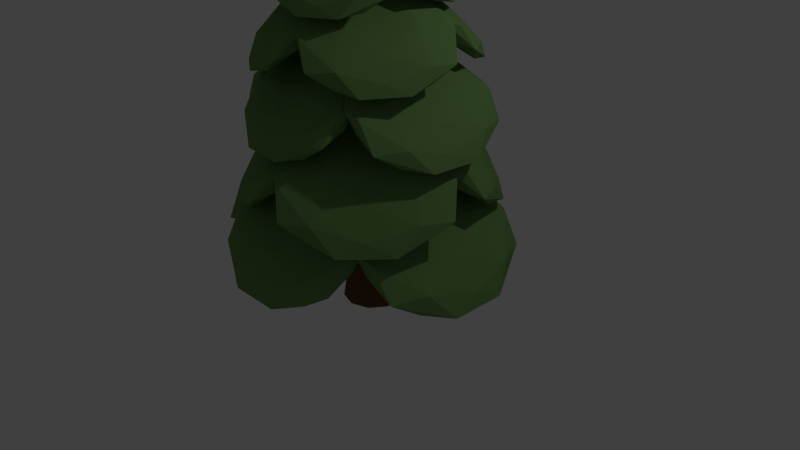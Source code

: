# Source: Tree1.blend  (saved by Blender 2.74.0; exported with 4.5.12 LTS)
import bpy
from mathutils import Matrix  # noqa: F401  (used for matrix-valued properties, if any)

bpy.ops.wm.read_factory_settings(use_empty=True)
scene = bpy.context.scene
scene.name = 'Scene'

# ---- collections
col_collection_1 = bpy.data.collections.new('Collection 1'); scene.collection.children.link(col_collection_1)

# ---- materials (node trees are filled in below, after node groups)
mat_material_001 = bpy.data.materials.new('Material.001')
mat_material_001.alpha_threshold = 0.0
mat_material_001.use_transparent_shadow = False
mat_material_001.diffuse_color = (0.1473, 0.08001, 0.03034, 1.0)
mat_material_001.roughness = 0.5
mat_material_001.specular_intensity = 0.0
mat_material_001.line_color = (0.0, 0.0, 0.0, 1.0)
mat_material_002 = bpy.data.materials.new('Material.002')
mat_material_002.alpha_threshold = 0.0
mat_material_002.use_transparent_shadow = False
mat_material_002.diffuse_color = (0.1551, 0.2883, 0.09293, 1.0)
mat_material_002.roughness = 0.5
mat_material_002.specular_intensity = 0.0
mat_material_002.line_color = (0.0, 0.0, 0.0, 1.0)

# ---- material node trees

# ---- world
world_world = bpy.data.worlds.new('World'); scene.world = world_world
world_world.color = (0.05088, 0.05088, 0.05088)
world_world.use_sun_shadow = False
world_world.sun_shadow_jitter_overblur = 0.0
world_world.cycles.sampling_method = 'MANUAL'
world_world.cycles.sample_map_resolution = 256

# ---- cameras
cam_camera = bpy.data.cameras.new('Camera')
cam_camera.clip_end = 100.0
cam_camera.lens = 35.0
cam_camera.sensor_width = 32.0
cam_camera.sensor_height = 18.0
cam_camera.ortho_scale = 7.314
cam_camera.dof.focus_distance = 0.0
cam_camera.dof.aperture_fstop = 128.0

# ---- lights
light_lamp = bpy.data.lights.new('Lamp', 'POINT')
light_lamp.transmission_factor = 0.0
light_lamp.cutoff_distance = 30.0
light_lamp.energy = 100.0
light_lamp.shadow_buffer_clip_start = 1.001
light_lamp.shadow_soft_size = 0.1
light_lamp.shadow_maximum_resolution = 0.006
light_lamp.use_absolute_resolution = True
light_lamp.cycles.use_multiple_importance_sampling = False

# ---- meshes
me_cylinder = bpy.data.meshes.new('Cylinder')
me_cylinder.from_pydata([(8.644e-09, 0.7099, -1.0), (2.524e-08, 0.3851, 1.0), (0.4173, 0.5744, -1.0), (0.2264, 0.3116, 1.0), (0.6752, 0.2194, -1.0), (0.3663, 0.119, 1.0), (0.6752, -0.2194, -1.0), (0.3663, -0.119, 1.0), (0.4173, -0.5744, -1.0), (0.2264, -0.3116, 1.0), (-5.342e-08, -0.7099, -1.0), (-8.426e-09, -0.3851, 1.0), (-0.4173, -0.5744, -1.0), (-0.2264, -0.3116, 1.0), (-0.6752, -0.2194, -1.0), (-0.3663, -0.119, 1.0), (-0.6752, 0.2194, -1.0), (-0.3663, 0.119, 1.0), (-0.4173, 0.5744, -1.0), (-0.2264, 0.3116, 1.0), (-1.006e-07, 0.09689, 9.106), (0.05695, 0.07838, 9.106), (0.09215, 0.02994, 9.106), (0.09215, -0.02994, 9.106), (0.05695, -0.07838, 9.106), (-1.091e-07, -0.09689, 9.106), (-0.05695, -0.07838, 9.106), (-0.09215, -0.02994, 9.106), (-0.09215, 0.02994, 9.106), (-0.05695, 0.07838, 9.106)], [], [(0, 1, 3, 2), (2, 3, 5, 4), (4, 5, 7, 6), (6, 7, 9, 8), (8, 9, 11, 10), (10, 11, 13, 12), (12, 13, 15, 14), (14, 15, 17, 16), (19, 17, 28, 29), (18, 19, 1, 0), (16, 17, 19, 18), (0, 2, 4, 6, 8, 10, 12, 14, 16, 18), (21, 20, 29, 28, 27, 26, 25, 24, 23, 22), (15, 13, 26, 27), (11, 9, 24, 25), (7, 5, 22, 23), (1, 19, 29, 20), (17, 15, 27, 28), (13, 11, 25, 26), (9, 7, 23, 24), (5, 3, 21, 22), (3, 1, 20, 21)])
me_cylinder.materials.append(mat_material_001)
me_cylinder.use_remesh_preserve_volume = False
me_cylinder.use_remesh_preserve_attributes = False
me_cylinder.use_mirror_vertex_groups = False
me_cylinder.update()
me_icosphere_002 = bpy.data.meshes.new('Icosphere.002')
me_icosphere_002.from_pydata([(-2.655, 0.2553, 4.217), (-2.201, 0.1229, 4.285), (-2.729, -0.127, 4.427), (-3.349, 0.04569, 4.54), (-3.021, 0.5033, 4.209), (-2.456, 0.672, 4.095), (-2.408, -0.1095, 4.498), (-3.251, -0.04624, 4.639), (-3.37, 0.2107, 4.55), (-2.808, 0.7546, 4.199), (-2.286, 0.4487, 4.282), (-2.687, 0.3036, 4.399), (-2.423, 0.1832, 4.23), (-2.407, -0.1249, 4.37), (-2.765, 0.005936, 4.339), (-2.551, 0.459, 4.134), (-2.291, 0.4148, 4.19), (-3.214, -0.05228, 4.552), (-3.069, 0.1183, 4.375), (-3.328, 0.1943, 4.467), (-2.932, 0.3665, 4.214), (-2.787, 0.6966, 4.086), (-2.291, 0.6045, 4.179), (-2.156, 0.3144, 4.279), (-2.223, -0.04229, 4.408), (-2.512, -0.1865, 4.466), (-3.011, -0.1107, 4.555), (-3.37, -0.02612, 4.619), (-3.432, 0.1077, 4.573), (-3.232, 0.3655, 4.39), (-2.925, 0.7046, 4.158), (-2.614, 0.8032, 4.116), (-2.248, 0.1624, 4.41), (-2.765, -0.08774, 4.522), (-3.368, 0.06762, 4.63), (-3.042, 0.5081, 4.316), (-2.49, 0.6844, 4.229), (-2.46, 0.392, 4.35), (-2.552, 0.09484, 4.472), (-3.048, 0.07538, 4.592), (-3.137, 0.2663, 4.526), (-2.754, 0.5408, 4.317), (-3.308, -0.2157, 3.73), (-3.503, -0.08337, 3.314), (-3.488, 0.1665, 3.86), (-3.42, -0.006137, 4.487), (-3.196, -0.4638, 4.078), (-3.249, -0.6325, 3.504), (-3.648, 0.149, 3.573), (-3.543, 0.0858, 4.421), (-3.424, -0.1711, 4.51), (-3.247, -0.715, 3.872), (-3.476, -0.4091, 3.395), (-3.474, -0.2641, 3.812), (-3.386, -0.1437, 3.511), (-3.525, 0.1644, 3.535), (-3.394, 0.03362, 3.87), (-3.259, -0.4194, 3.606), (-3.386, -0.3753, 3.373), (-3.47, 0.09184, 4.361), (-3.342, -0.07878, 4.171), (-3.356, -0.1547, 4.446), (-3.227, -0.3269, 3.995), (-3.145, -0.6571, 3.819), (-3.375, -0.565, 3.37), (-3.51, -0.2749, 3.269), (-3.615, 0.08184, 3.37), (-3.588, 0.226, 3.663), (-3.53, 0.1503, 4.168), (-3.49, 0.06568, 4.529), (-3.428, -0.06816, 4.576), (-3.31, -0.3259, 4.332), (-3.175, -0.665, 3.971), (-3.223, -0.7636, 3.662), (-3.609, -0.1228, 3.395), (-3.57, 0.1273, 3.923), (-3.501, -0.02807, 4.531), (-3.293, -0.4685, 4.129), (-3.367, -0.6448, 3.575), (-3.492, -0.3524, 3.58), (-3.582, -0.05528, 3.704), (-3.555, -0.03582, 4.213), (-3.467, -0.2267, 4.279), (-3.376, -0.5012, 3.853), (-3.176, 0.4513, 3.823), (-2.924, 0.8846, 3.721), (-2.985, 0.5221, 4.251), (-3.436, 0.06301, 4.546), (-3.526, 0.1318, 3.848), (-3.395, 0.5446, 3.37), (-2.912, 0.8434, 4.122), (-3.358, 0.2102, 4.607), (-3.579, 0.05112, 4.443), (-3.654, 0.3083, 3.569), (-3.234, 0.8095, 3.554), (-3.316, 0.5408, 3.923), (-3.032, 0.6585, 3.758), (-2.833, 0.7622, 4.043), (-3.079, 0.4349, 4.139), (-3.269, 0.4878, 3.582), (-3.16, 0.7468, 3.514), (-3.31, 0.1862, 4.553), (-3.316, 0.1976, 4.256), (-3.522, 0.03356, 4.395), (-3.388, 0.2116, 3.908), (-3.538, 0.2536, 3.517), (-3.317, 0.7397, 3.385), (-3.068, 0.9193, 3.571), (-2.853, 0.9448, 3.922), (-2.87, 0.7341, 4.203), (-3.173, 0.3618, 4.474), (-3.411, 0.09538, 4.642), (-3.526, 0.01251, 4.556), (-3.582, 0.06691, 4.17), (-3.635, 0.1824, 3.633), (-3.579, 0.4213, 3.381), (-3.039, 0.9242, 3.806), (-3.08, 0.5522, 4.308), (-3.481, 0.1036, 4.568), (-3.592, 0.1832, 3.927), (-3.488, 0.601, 3.471), (-3.287, 0.7044, 3.726), (-3.127, 0.7032, 4.045), (-3.334, 0.3539, 4.356), (-3.498, 0.2357, 4.234), (-3.509, 0.4307, 3.757), (-2.774, -0.416, 4.123), (-2.749, -0.8494, 3.852), (-3.24, -0.4868, 4.062), (-3.394, -0.02777, 4.578), (-2.699, -0.09653, 4.465), (-2.278, -0.5094, 4.203), (-3.137, -0.8081, 3.955), (-3.474, -0.175, 4.521), (-3.254, -0.01588, 4.685), (-2.395, -0.2731, 4.508), (-2.5, -0.7742, 4.102), (-2.831, -0.5056, 4.285), (-2.754, -0.6233, 3.966), (-3.084, -0.727, 3.856), (-3.105, -0.3996, 4.119), (-2.517, -0.4525, 4.142), (-2.484, -0.7115, 4.018), (-3.436, -0.151, 4.459), (-3.149, -0.1623, 4.38), (-3.224, 0.001686, 4.617), (-2.795, -0.1764, 4.35), (-2.379, -0.2183, 4.382), (-2.315, -0.7044, 4.132), (-2.564, -0.8841, 3.947), (-2.962, -0.9096, 3.841), (-3.227, -0.6989, 3.937), (-3.4, -0.3265, 4.305), (-3.493, -0.06014, 4.581), (-3.378, 0.02274, 4.667), (-2.991, -0.03167, 4.61), (-2.462, -0.1471, 4.508), (-2.236, -0.3861, 4.382), (-2.797, -0.8889, 3.986), (-3.267, -0.5169, 4.169), (-3.402, -0.06839, 4.627), (-2.755, -0.148, 4.55), (-2.349, -0.5657, 4.321), (-2.65, -0.6692, 4.201), (-3.001, -0.6679, 4.139), (-3.241, -0.3187, 4.426), (-3.077, -0.2005, 4.548), (-2.617, -0.3954, 4.422), (-2.113, -0.02416, 3.848), (-1.681, -0.4675, 3.819), (-2.43, -0.4781, 3.911), (-2.905, 0.02584, 4.005), (-2.361, 0.4618, 3.963), (-1.621, 0.3513, 3.864), (-2.081, -0.6844, 3.996), (-2.85, -0.1744, 4.06), (-2.822, 0.2087, 4.082), (-1.986, 0.604, 4.067), (-1.583, -0.07029, 3.971), (-2.132, -0.03569, 4.082), (-1.892, -0.2455, 3.804), (-2.075, -0.6439, 3.834), (-2.385, -0.2765, 3.872), (-1.862, 0.1658, 3.827), (-1.597, -0.06221, 3.844), (-2.825, -0.164, 3.979), (-2.612, 0.008512, 3.926), (-2.798, 0.2036, 4.0), (-2.345, 0.2611, 3.902), (-1.984, 0.581, 3.902), (-1.482, 0.1434, 3.916), (-1.514, -0.2892, 3.892), (-1.819, -0.6844, 3.896), (-2.243, -0.6894, 3.935), (-2.677, -0.3487, 3.997), (-2.958, -0.07278, 4.041), (-2.943, 0.1268, 4.052), (-2.624, 0.3614, 4.036), (-2.144, 0.6393, 4.009), (-1.725, 0.5764, 3.966), (-1.725, -0.4534, 3.993), (-2.448, -0.4576, 4.033), (-2.892, 0.02061, 4.083), (-2.382, 0.4308, 4.082), (-1.668, 0.3249, 4.036), (-1.822, -0.05676, 4.048), (-2.118, -0.3702, 4.069), (-2.58, -0.1464, 4.088), (-2.559, 0.1383, 4.104), (-2.063, 0.2922, 4.105), (-3.087, 0.08821, 3.122), (-3.182, 0.5315, 2.7), (-3.057, 0.5421, 3.444), (-3.012, 0.03821, 3.925), (-3.126, -0.3977, 3.392), (-3.243, -0.2873, 2.654), (-3.238, 0.7485, 3.134), (-3.08, 0.2385, 3.889), (-3.109, -0.1446, 3.868), (-3.333, -0.54, 3.062), (-3.356, 0.1343, 2.648), (-3.306, 0.09974, 3.207), (-3.108, 0.3095, 2.898), (-3.084, 0.708, 3.081), (-3.033, 0.3405, 3.389), (-3.138, -0.1017, 2.875), (-3.231, 0.1263, 2.626), (-3.01, 0.2281, 3.842), (-3.019, 0.05553, 3.622), (-3.037, -0.1396, 3.821), (-3.073, -0.1971, 3.359), (-3.175, -0.517, 3.013), (-3.332, -0.07939, 2.536), (-3.3, 0.3532, 2.56), (-3.217, 0.7484, 2.854), (-3.134, 0.7535, 3.271), (-3.069, 0.4127, 3.705), (-3.03, 0.1368, 3.987), (-3.045, -0.06275, 3.976), (-3.122, -0.2973, 3.665), (-3.232, -0.5752, 3.197), (-3.31, -0.5123, 2.784), (-3.336, 0.5175, 2.791), (-3.169, 0.5217, 3.495), (-3.09, 0.04344, 3.936), (-3.235, -0.3668, 3.446), (-3.394, -0.2609, 2.748), (-3.361, 0.1208, 2.9), (-3.298, 0.4342, 3.189), (-3.184, 0.2104, 3.638), (-3.205, -0.07429, 3.622), (-3.348, -0.2282, 3.148), (-2.546, 0.6729, 3.518), (-1.985, 1.025, 3.56), (-2.31, 0.4409, 4.014), (-2.973, 0.09396, 4.0), (-3.117, 0.534, 3.413), (-2.688, 1.106, 3.036), (-2.043, 0.7949, 4.026), (-2.808, 0.1759, 4.139), (-3.137, 0.2138, 3.893), (-3.149, 0.9225, 3.201), (-2.366, 1.207, 3.36), (-2.663, 0.8064, 3.696), (-2.249, 0.8343, 3.516), (-1.992, 0.6967, 3.885), (-2.446, 0.4554, 3.835), (-2.602, 0.875, 3.253), (-2.314, 1.114, 3.275), (-2.766, 0.1457, 4.063), (-2.805, 0.2946, 3.806), (-3.081, 0.1821, 3.828), (-2.907, 0.5087, 3.491), (-3.043, 0.818, 3.101), (-2.483, 1.258, 3.133), (-2.112, 1.215, 3.41), (-1.891, 0.9561, 3.823), (-2.069, 0.6175, 4.07), (-2.559, 0.2845, 4.117), (-2.926, 0.07055, 4.115), (-3.098, 0.09032, 3.987), (-3.169, 0.3548, 3.663), (-3.21, 0.7491, 3.22), (-2.973, 1.081, 3.015), (-2.103, 1.099, 3.693), (-2.397, 0.5043, 4.094), (-3.003, 0.1545, 4.051), (-3.16, 0.5923, 3.526), (-2.771, 1.176, 3.195), (-2.509, 1.05, 3.527), (-2.364, 0.8106, 3.894), (-2.743, 0.4255, 4.001), (-2.987, 0.4537, 3.819), (-2.93, 0.8802, 3.467), (-2.642, -0.6204, 3.446), (-2.842, -0.9725, 2.921), (-3.185, -0.3884, 3.362), (-2.983, -0.04141, 3.993), (-2.378, -0.4815, 3.963), (-2.139, -1.054, 3.445), (-3.272, -0.7423, 3.109), (-3.162, -0.1233, 3.875), (-2.833, -0.1613, 4.12), (-2.166, -0.87, 3.934), (-2.541, -1.155, 3.229), (-2.779, -0.7539, 3.61), (-2.725, -0.7817, 3.161), (-3.152, -0.6442, 3.02), (-2.975, -0.4029, 3.441), (-2.372, -0.8225, 3.424), (-2.475, -1.061, 3.155), (-3.102, -0.09311, 3.813), (-2.845, -0.2421, 3.777), (-2.786, -0.1295, 4.048), (-2.513, -0.4561, 3.785), (-2.1, -0.7655, 3.804), (-2.291, -1.206, 3.276), (-2.663, -1.163, 3.0), (-3.121, -0.9036, 2.906), (-3.307, -0.5649, 3.147), (-3.213, -0.2319, 3.63), (-3.106, -0.018, 3.981), (-2.934, -0.03777, 4.109), (-2.603, -0.3022, 4.085), (-2.167, -0.6966, 3.998), (-2.038, -1.028, 3.713), (-2.936, -1.046, 3.072), (-3.237, -0.4517, 3.468), (-3.022, -0.102, 4.037), (-2.474, -0.5397, 4.037), (-2.268, -1.123, 3.57), (-2.661, -0.9979, 3.414), (-3.054, -0.758, 3.379), (-3.049, -0.373, 3.773), (-2.804, -0.4012, 3.955), (-2.483, -0.8277, 3.8), (-1.688, 0.3403, 3.281), (-1.023, 0.1033, 3.374), (-1.804, -0.2343, 3.538), (-2.548, 0.0649, 3.499), (-2.188, 0.7384, 3.252), (-1.357, 0.9507, 3.124), (-1.349, -0.2381, 3.676), (-2.399, -0.08536, 3.626), (-2.556, 0.3111, 3.509), (-1.875, 1.095, 3.284), (-1.124, 0.5943, 3.388), (-1.721, 0.4038, 3.541), (-1.348, 0.2139, 3.295), (-1.349, -0.2534, 3.485), (-1.851, -0.02871, 3.42), (-1.516, 0.6395, 3.17), (-1.132, 0.5498, 3.249), (-2.372, -0.09211, 3.532), (-2.228, 0.1603, 3.395), (-2.522, 0.2884, 3.42), (-2.07, 0.5277, 3.256), (-1.849, 1.014, 3.112), (-1.117, 0.8324, 3.244), (-0.9408, 0.3846, 3.376), (-1.068, -0.1477, 3.546), (-1.51, -0.3424, 3.625), (-2.13, -0.1952, 3.605), (-2.559, -0.04481, 3.576), (-2.64, 0.1617, 3.516), (-2.42, 0.5397, 3.389), (-2.052, 1.033, 3.221), (-1.583, 1.157, 3.162), (-1.09, 0.1583, 3.561), (-1.842, -0.1788, 3.665), (-2.539, 0.09371, 3.584), (-2.205, 0.7408, 3.395), (-1.408, 0.9638, 3.324), (-1.386, 0.5198, 3.487), (-1.544, 0.07846, 3.646), (-2.134, 0.08199, 3.624), (-2.25, 0.3766, 3.537), (-1.809, 0.7663, 3.444), (-2.696, -0.2785, 2.529), (-2.974, -0.04161, 1.919), (-2.909, 0.296, 2.714), (-2.659, -0.003185, 3.416), (-2.525, -0.6767, 3.001), (-2.639, -0.889, 2.168), (-3.171, 0.2998, 2.318), (-2.823, 0.1471, 3.31), (-2.667, -0.2494, 3.427), (-2.645, -1.034, 2.71), (-2.959, -0.5326, 2.02), (-2.935, -0.342, 2.635), (-2.806, -0.1522, 2.208), (-2.988, 0.3152, 2.262), (-2.782, 0.09043, 2.725), (-2.638, -0.5778, 2.333), (-2.823, -0.4881, 1.988), (-2.741, 0.1538, 3.256), (-2.65, -0.09862, 3.08), (-2.591, -0.2267, 3.368), (-2.563, -0.4659, 2.889), (-2.487, -0.9526, 2.635), (-2.823, -0.7706, 1.972), (-2.999, -0.3229, 1.841), (-3.126, 0.2094, 2.011), (-3.076, 0.4041, 2.457), (-2.88, 0.2569, 3.046), (-2.73, 0.1065, 3.449), (-2.649, -0.1, 3.509), (-2.59, -0.478, 3.262), (-2.534, -0.971, 2.862), (-2.612, -1.095, 2.395), (-3.135, -0.09655, 2.036), (-3.02, 0.2405, 2.787), (-2.743, -0.03199, 3.431), (-2.657, -0.679, 3.058), (-2.817, -0.9021, 2.273), (-2.979, -0.4581, 2.299), (-3.086, -0.01674, 2.496), (-2.897, -0.02027, 3.055), (-2.781, -0.3149, 3.142), (-2.817, -0.7046, 2.692), (-2.446, 0.6964, 2.707), (-2.036, 1.326, 2.581), (-2.129, 0.7609, 3.311), (-2.651, 0.09725, 3.474), (-2.965, 0.2482, 2.689), (-2.763, 0.8795, 2.038), (-2.023, 1.24, 3.175), (-2.53, 0.3061, 3.582), (-2.871, 0.09715, 3.328), (-3.168, 0.5373, 2.322), (-2.504, 1.249, 2.329), (-2.647, 0.8346, 2.862), (-2.215, 0.9967, 2.623), (-1.911, 1.118, 3.053), (-2.263, 0.6455, 3.122), (-2.58, 0.7723, 2.35), (-2.397, 1.152, 2.265), (-2.465, 0.2699, 3.507), (-2.557, 0.3049, 3.178), (-2.792, 0.06931, 3.264), (-2.741, 0.3522, 2.766), (-3.0, 0.4497, 2.241), (-2.631, 1.162, 2.073), (-2.247, 1.398, 2.36), (-1.926, 1.398, 2.884), (-1.969, 1.07, 3.289), (-2.322, 0.5245, 3.5), (-2.601, 0.1377, 3.604), (-2.778, 0.02881, 3.471), (-2.953, 0.1371, 3.029), (-3.149, 0.3448, 2.409), (-3.046, 0.7103, 2.048), (-2.205, 1.389, 2.709), (-2.257, 0.8098, 3.383), (-2.716, 0.1599, 3.51), (-3.046, 0.3251, 2.794), (-2.896, 0.9645, 2.193), (-2.59, 1.087, 2.578), (-2.354, 1.054, 3.052), (-2.571, 0.5326, 3.337), (-2.824, 0.3773, 3.148), (-2.942, 0.6962, 2.608), (-1.918, -0.642, 3.1), (-1.915, -1.272, 2.671), (-2.588, -0.7065, 2.969), (-2.595, -0.04286, 3.515), (-1.753, -0.1938, 3.592), (-1.187, -0.8251, 3.214), (-2.488, -1.186, 2.829), (-2.733, -0.2518, 3.431), (-2.393, -0.04277, 3.685), (-1.343, -0.4829, 3.682), (-1.539, -1.195, 3.048), (-2.01, -0.7802, 3.337), (-1.904, -0.9423, 2.855), (-2.403, -1.064, 2.687), (-2.369, -0.5911, 3.044), (-1.538, -0.7179, 3.127), (-1.509, -1.098, 2.928), (-2.68, -0.2155, 3.347), (-2.338, -0.2505, 3.341), (-2.353, -0.01492, 3.591), (-1.891, -0.2979, 3.4), (-1.314, -0.3953, 3.498), (-1.258, -1.108, 3.097), (-1.643, -1.344, 2.811), (-2.236, -1.344, 2.653), (-2.613, -1.015, 2.809), (-2.713, -0.4701, 3.208), (-2.734, -0.0833, 3.504), (-2.556, 0.02557, 3.637), (-2.083, -0.08272, 3.678), (-1.432, -0.2904, 3.689), (-1.116, -0.6559, 3.488), (-1.989, -1.335, 2.87), (-2.62, -0.7554, 3.112), (-2.611, -0.1055, 3.588), (-1.831, -0.2707, 3.701), (-1.298, -0.9102, 3.386), (-1.754, -1.033, 3.202), (-2.275, -0.9992, 3.11), (-2.487, -0.4782, 3.4), (-2.234, -0.3229, 3.589), (-1.682, -0.6418, 3.547), (-1.367, 0.7084, 2.526), (-0.5487, 0.8192, 2.663), (-1.238, 0.1617, 3.028), (-2.175, 0.09515, 2.935), (-2.092, 0.8623, 2.391), (-1.293, 1.43, 2.107), (-0.7585, 0.4249, 3.149), (-1.954, 0.05921, 3.119), (-2.302, 0.3448, 2.86), (-1.93, 1.385, 2.275), (-0.8928, 1.274, 2.512), (-1.454, 0.8498, 2.797), (-0.944, 0.7476, 2.56), (-0.7356, 0.3413, 2.94), (-1.377, 0.3058, 2.826), (-1.318, 1.054, 2.281), (-0.8699, 1.175, 2.372), (-1.913, 0.03215, 3.014), (-1.87, 0.3077, 2.76), (-2.248, 0.3063, 2.765), (-1.865, 0.7066, 2.462), (-1.85, 1.254, 2.109), (-0.9887, 1.467, 2.265), (-0.5953, 1.145, 2.558), (-0.4904, 0.6046, 2.949), (-0.8767, 0.2242, 3.141), (-1.611, 0.0695, 3.115), (-2.14, 0.006436, 3.062), (-2.322, 0.1552, 2.927), (-2.256, 0.5989, 2.633), (-2.085, 1.215, 2.24), (-1.637, 1.544, 2.094), (-0.661, 0.91, 2.858), (-1.315, 0.2452, 3.153), (-2.186, 0.1593, 3.02), (-2.123, 0.9076, 2.551), (-1.369, 1.49, 2.33), (-1.146, 1.108, 2.669), (-1.116, 0.642, 3.017), (-1.749, 0.3552, 3.037), (-2.008, 0.5674, 2.844), (-1.714, 1.14, 2.565), (-2.093, -0.6697, 1.985), (-2.458, -0.7805, 1.239), (-2.611, -0.123, 2.003), (-2.255, -0.05649, 2.875), (-1.757, -0.8236, 2.641), (-1.713, -1.391, 1.794), (-2.864, -0.3863, 1.579), (-2.495, -0.02054, 2.716), (-2.146, -0.3061, 2.976), (-1.692, -1.347, 2.452), (-2.215, -1.236, 1.526), (-2.329, -0.8112, 2.145), (-2.247, -0.7089, 1.589), (-2.67, -0.3026, 1.497), (-2.378, -0.2672, 2.079), (-1.873, -1.016, 1.868), (-2.088, -1.136, 1.464), (-2.406, 0.006513, 2.647), (-2.174, -0.269, 2.533), (-2.071, -0.2676, 2.897), (-1.889, -0.6679, 2.444), (-1.556, -1.216, 2.328), (-1.951, -1.428, 1.547), (-2.344, -1.106, 1.254), (-2.749, -0.566, 1.265), (-2.823, -0.1855, 1.69), (-2.588, -0.03084, 2.386), (-2.387, 0.03223, 2.878), (-2.205, -0.1166, 3.014), (-1.942, -0.5602, 2.867), (-1.614, -1.176, 2.591), (-1.602, -1.506, 2.12), (-2.613, -0.8713, 1.402), (-2.709, -0.2066, 2.113), (-2.333, -0.1206, 2.91), (-1.902, -0.8689, 2.716), (-1.905, -1.452, 1.93), (-2.293, -1.07, 1.813), (-2.635, -0.6033, 1.884), (-2.474, -0.3165, 2.496), (-2.215, -0.5287, 2.689), (-2.032, -1.102, 2.328), (-2.306, 0.5016, 1.816), (-2.158, 1.292, 1.418), (-2.045, 0.9343, 2.444), (-2.299, 0.07005, 2.904), (-2.646, -0.2075, 1.996), (-2.682, 0.297, 1.028), (-2.149, 1.423, 2.113), (-2.278, 0.378, 2.941), (-2.523, -0.08747, 2.758), (-2.974, -0.1425, 1.498), (-2.603, 0.8998, 1.2), (-2.6, 0.6012, 1.956), (-2.195, 0.8869, 1.597), (-1.962, 1.309, 2.011), (-2.118, 0.6859, 2.285), (-2.459, 0.3873, 1.401), (-2.438, 0.8301, 1.156), (-2.185, 0.3455, 2.865), (-2.275, 0.2196, 2.491), (-2.421, -0.1012, 2.69), (-2.462, 0.03279, 2.028), (-2.746, -0.1795, 1.426), (-2.678, 0.6593, 0.9556), (-2.402, 1.185, 1.162), (-2.099, 1.525, 1.723), (-2.018, 1.317, 2.297), (-2.153, 0.6696, 2.755), (-2.275, 0.1812, 3.031), (-2.402, -0.06127, 2.935), (-2.607, -0.1931, 2.416), (-2.869, -0.2977, 1.663), (-2.905, -0.006501, 1.121), (-2.379, 1.321, 1.552), (-2.21, 0.9484, 2.517), (-2.401, 0.1152, 2.927), (-2.779, -0.131, 2.093), (-2.878, 0.3749, 1.181), (-2.638, 0.7831, 1.544), (-2.405, 1.031, 2.067), (-2.411, 0.5007, 2.589), (-2.594, 0.1548, 2.453), (-2.83, 0.2291, 1.744), (-1.13, -0.4625, 2.693), (-0.7919, -1.253, 2.437), (-1.808, -0.8951, 2.621), (-2.176, -0.03087, 2.996), (-1.206, 0.2467, 3.07), (-0.2678, -0.2578, 2.828), (-1.46, -1.384, 2.627), (-2.217, -0.3388, 2.986), (-1.971, 0.1266, 3.169), (-0.6354, 0.1817, 3.242), (-0.4555, -0.8607, 2.802), (-1.181, -0.562, 3.014), (-0.9521, -0.8477, 2.524), (-1.416, -1.27, 2.418), (-1.633, -0.6467, 2.646), (-0.6889, -0.3481, 2.72), (-0.4602, -0.7909, 2.63), (-2.171, -0.3063, 2.876), (-1.787, -0.1805, 2.855), (-1.935, 0.1404, 3.052), (-1.289, 0.006386, 2.903), (-0.6319, 0.2187, 3.003), (-0.1998, -0.6201, 2.804), (-0.4767, -1.146, 2.598), (-1.101, -1.486, 2.467), (-1.674, -1.277, 2.554), (-2.074, -0.6304, 2.814), (-2.304, -0.142, 3.009), (-2.176, 0.1004, 3.104), (-1.619, 0.2322, 3.152), (-0.8234, 0.3369, 3.188), (-0.2938, 0.04568, 3.069), (-0.8572, -1.281, 2.688), (-1.83, -0.9093, 2.801), (-2.168, -0.07603, 3.101), (-1.261, 0.1701, 3.225), (-0.359, -0.3357, 3.059), (-0.7754, -0.7439, 2.933), (-1.343, -0.992, 2.859), (-1.842, -0.4615, 3.014), (-1.66, -0.1156, 3.15), (-0.9124, -0.1899, 3.174), (-1.125, 0.9092, 1.578), (-0.3376, 1.398, 1.639), (-0.7961, 0.5805, 2.272), (-1.726, 0.09917, 2.251), (-1.925, 0.7191, 1.43), (-1.321, 1.519, 0.9054), (-0.4199, 1.074, 2.29), (-1.495, 0.2121, 2.445), (-1.956, 0.2686, 2.101), (-1.968, 1.264, 1.136), (-0.87, 1.657, 1.359), (-1.288, 1.096, 1.828), (-0.708, 1.133, 1.576), (-0.3491, 0.9371, 2.092), (-0.9861, 0.6025, 2.022), (-1.202, 1.194, 1.208), (-0.7971, 1.526, 1.24), (-1.436, 0.1699, 2.339), (-1.49, 0.3799, 1.98), (-1.878, 0.2241, 2.01), (-1.632, 0.6818, 1.54), (-1.821, 1.118, 0.9949), (-1.033, 1.73, 1.043), (-0.5135, 1.666, 1.43), (-0.2065, 1.3, 2.006), (-0.458, 0.8258, 2.351), (-1.147, 0.3625, 2.416), (-1.662, 0.06553, 2.411), (-1.901, 0.09497, 2.233), (-2.0, 0.4673, 1.779), (-2.054, 1.022, 1.161), (-1.721, 1.486, 0.8766), (-0.5024, 1.501, 1.826), (-0.9174, 0.6693, 2.384), (-1.769, 0.1839, 2.322), (-1.985, 0.8004, 1.588), (-1.437, 1.616, 1.128), (-1.071, 1.437, 1.593), (-0.8694, 1.099, 2.105), (-1.402, 0.5618, 2.253), (-1.744, 0.6038, 1.998), (-1.662, 1.202, 1.508), (-1.268, -0.9112, 1.471), (-1.552, -1.4, 0.7336), (-2.028, -0.5824, 1.354), (-1.742, -0.1011, 2.239), (-0.8987, -0.7211, 2.196), (-0.568, -1.521, 1.467), (-2.152, -1.076, 0.9982), (-1.994, -0.214, 2.073), (-1.533, -0.2705, 2.416), (-0.6046, -1.266, 2.152), (-1.132, -1.659, 1.164), (-1.461, -1.098, 1.699), (-1.386, -1.135, 1.071), (-1.983, -0.9391, 0.8739), (-1.733, -0.6045, 1.464), (-0.8918, -1.196, 1.439), (-1.038, -1.528, 1.06), (-1.909, -0.1718, 1.986), (-1.55, -0.3819, 1.935), (-1.467, -0.2261, 2.316), (-1.088, -0.6838, 1.946), (-0.5114, -1.12, 1.971), (-0.7817, -1.732, 1.23), (-1.301, -1.668, 0.8427), (-1.941, -1.302, 0.7126), (-2.2, -0.8278, 1.052), (-2.065, -0.3645, 1.73), (-1.914, -0.06749, 2.223), (-1.675, -0.09693, 2.402), (-1.212, -0.4692, 2.367), (-0.6039, -1.024, 2.242), (-0.4264, -1.488, 1.842), (-1.684, -1.503, 0.9448), (-2.101, -0.6713, 1.502), (-1.798, -0.1859, 2.3), (-1.033, -0.8023, 2.298), (-0.7485, -1.618, 1.642), (-1.298, -1.439, 1.423), (-1.847, -1.101, 1.376), (-1.836, -0.5638, 1.929), (-1.494, -0.6058, 2.184), (-1.048, -1.204, 1.966), (-1.961, 0.09924, 0.9429), (-2.111, 0.8142, 0.2678), (-1.909, 0.826, 1.462), (-1.841, 0.01386, 2.233), (-2.028, -0.6823, 1.374), (-2.215, -0.4999, 0.1904), (-2.198, 1.16, 0.9657), (-1.949, 0.3361, 2.176), (-1.998, -0.2787, 2.14), (-2.362, -0.9072, 0.8441), (-2.393, 0.178, 0.1831), (-2.312, 0.1189, 1.079), (-1.993, 0.456, 0.5845), (-1.952, 1.095, 0.881), (-1.872, 0.5025, 1.373), (-2.045, -0.2039, 0.5457), (-2.191, 0.1642, 0.1474), (-1.836, 0.3192, 2.1), (-1.853, 0.04345, 1.746), (-1.883, -0.2709, 2.065), (-1.94, -0.3603, 1.323), (-2.107, -0.8712, 0.7653), (-2.356, -0.1647, 0.001904), (-2.301, 0.5295, 0.04275), (-2.165, 1.162, 0.5161), (-2.031, 1.167, 1.186), (-1.93, 0.6169, 1.881), (-1.87, 0.172, 2.332), (-1.895, -0.1483, 2.313), (-2.02, -0.5226, 1.814), (-2.199, -0.9654, 1.061), (-2.324, -0.8614, 0.3971), (-2.358, 0.7923, 0.4149), (-2.09, 0.7938, 1.545), (-1.967, 0.02279, 2.25), (-2.202, -0.6321, 1.461), (-2.457, -0.4569, 0.3414), (-2.402, 0.1549, 0.5874), (-2.297, 0.6561, 1.053), (-2.116, 0.2933, 1.772), (-2.152, -0.1636, 1.746), (-2.382, -0.4069, 0.9827), (-0.4076, -0.09149, 2.101), (0.2823, -0.8064, 2.053), (-0.9203, -0.8183, 2.2), (-1.679, -0.006108, 2.355), (-0.8013, 0.69, 2.289), (0.386, 0.5076, 2.13), (-0.3617, -1.153, 2.335), (-1.593, -0.3284, 2.442), (-1.544, 0.2864, 2.478), (-0.1986, 0.915, 2.457), (0.4438, -0.1703, 2.299), (-0.4381, -0.1112, 2.477), (-0.05493, -0.4483, 2.03), (-0.3508, -1.087, 2.075), (-0.8455, -0.4947, 2.139), (-0.002863, 0.2117, 2.069), (0.4206, -0.1565, 2.095), (-1.552, -0.3114, 2.312), (-1.208, -0.0357, 2.227), (-1.506, 0.2786, 2.346), (-0.7775, 0.368, 2.19), (-0.1957, 0.879, 2.191), (0.607, 0.1724, 2.212), (0.5523, -0.5218, 2.171), (0.05959, -1.154, 2.175), (-0.6209, -1.159, 2.238), (-1.315, -0.6092, 2.339), (-1.765, -0.1643, 2.41), (-1.74, 0.156, 2.429), (-1.225, 0.5304, 2.406), (-0.4526, 0.9731, 2.363), (0.2192, 0.8692, 2.294), (0.2118, -0.7845, 2.332), (-0.9481, -0.786, 2.396), (-1.659, -0.01504, 2.48), (-0.8356, 0.6398, 2.48), (0.3104, 0.4646, 2.405), (0.05883, -0.1472, 2.422), (-0.4175, -0.6483, 2.455), (-1.159, -0.2855, 2.486), (-1.123, 0.1713, 2.513), (-0.3256, 0.4147, 2.516), (-0.09912, 0.7635, 1.194), (0.8991, 0.7498, 1.365), (-0.034, 0.03117, 1.732), (-1.168, 0.1114, 1.619), (-0.9428, 1.078, 1.054), (0.1073, 1.662, 0.7741), (0.5812, 0.2552, 1.905), (-0.9099, 0.01162, 1.836), (-1.28, 0.4383, 1.559), (-0.6647, 1.69, 0.9754), (0.5598, 1.365, 1.239), (-0.1821, 0.9138, 1.537), (0.4145, 0.7391, 1.236), (0.597, 0.1764, 1.643), (-0.1762, 0.2491, 1.507), (0.01685, 1.197, 0.9395), (0.5726, 1.26, 1.06), (-0.8648, -0.01467, 1.706), (-0.7671, 0.3374, 1.431), (-1.22, 0.3949, 1.441), (-0.696, 0.8479, 1.12), (-0.5875, 1.541, 0.7596), (0.4773, 1.64, 0.9655), (0.8956, 1.158, 1.277), (0.9328, 0.4507, 1.683), (0.4077, 0.03518, 1.873), (-0.4966, -0.02994, 1.828), (-1.141, -0.01503, 1.762), (-1.334, 0.2073, 1.618), (-1.183, 0.761, 1.316), (-0.8771, 1.515, 0.9145), (-0.2863, 1.855, 0.7742), (0.7773, 0.8528, 1.611), (-0.1141, 0.1283, 1.893), (-1.171, 0.1796, 1.729), (-0.9733, 1.118, 1.253), (0.02462, 1.72, 1.05), (0.2288, 1.189, 1.411), (0.1874, 0.5864, 1.775), (-0.617, 0.3421, 1.769), (-0.8923, 0.6592, 1.564), (-0.4468, 1.329, 1.295), (-1.184, -0.702, 0.3847), (-1.632, -0.6883, -0.5233), (-1.718, 0.03029, 0.4759), (-1.287, -0.0499, 1.53), (-0.8095, -1.017, 1.154), (-0.8405, -1.6, 0.06724), (-2.059, -0.1937, -0.06458), (-1.568, 0.04984, 1.345), (-1.197, -0.3769, 1.621), (-0.8133, -1.629, 0.8646), (-1.416, -1.304, -0.2338), (-1.489, -0.8524, 0.5623), (-1.371, -0.6777, -0.09547), (-1.813, -0.1149, -0.1544), (-1.462, -0.1876, 0.548), (-0.9733, -1.136, 0.2011), (-1.247, -1.198, -0.2973), (-1.456, 0.07613, 1.265), (-1.221, -0.2759, 1.093), (-1.101, -0.3334, 1.53), (-0.9426, -0.7864, 0.9357), (-0.6285, -1.479, 0.729), (-1.13, -1.578, -0.2328), (-1.548, -1.096, -0.5448), (-1.947, -0.3892, -0.4646), (-1.979, 0.02628, 0.09261), (-1.679, 0.0914, 0.9467), (-1.431, 0.07649, 1.546), (-1.238, -0.1458, 1.69), (-0.9922, -0.6995, 1.459), (-0.6943, -1.454, 1.051), (-0.7284, -1.793, 0.4446), (-1.834, -0.7914, -0.3361), (-1.85, -0.0668, 0.5986), (-1.391, -0.1181, 1.565), (-0.991, -1.056, 1.239), (-1.081, -1.658, 0.2252), (-1.485, -1.127, 0.1324), (-1.822, -0.525, 0.2758), (-1.588, -0.2807, 1.045), (-1.313, -0.5978, 1.251), (-1.181, -1.268, 0.7468), (-1.252, 0.7495, 0.3214), (-0.9461, 1.716, -0.06457), (-0.875, 1.15, 1.127), (-1.32, 0.1047, 1.58), (-1.774, -0.06411, 0.457), (-1.729, 0.658, -0.6485), (-0.9203, 1.789, 0.7869), (-1.247, 0.4645, 1.661), (-1.613, -0.03044, 1.387), (-2.152, 0.1242, -0.132), (-1.54, 1.344, -0.3705), (-1.59, 0.8982, 0.5042), (-1.057, 1.218, 0.1025), (-0.7124, 1.635, 0.6492), (-1.001, 0.8842, 0.9061), (-1.45, 0.6863, -0.1908), (-1.352, 1.24, -0.4334), (-1.14, 0.42, 1.565), (-1.264, 0.3282, 1.1), (-1.492, -0.05497, 1.303), (-1.515, 0.1897, 0.5227), (-1.884, 0.05236, -0.2244), (-1.667, 1.098, -0.6925), (-1.253, 1.657, -0.384), (-0.8401, 1.949, 0.329), (-0.7815, 1.619, 0.9948), (-1.049, 0.8147, 1.47), (-1.274, 0.2185, 1.746), (-1.465, -0.03932, 1.603), (-1.728, -0.1027, 0.9638), (-2.052, -0.09716, 0.04728), (-2.046, 0.3202, -0.57), (-1.208, 1.769, 0.1018), (-1.072, 1.185, 1.217), (-1.436, 0.1721, 1.614), (-1.921, 0.0368, 0.5837), (-1.952, 0.7638, -0.4533), (-1.603, 1.17, 0.03028), (-1.289, 1.367, 0.6874), (-1.384, 0.6736, 1.253), (-1.657, 0.3058, 1.05), (-1.923, 0.5157, 0.2071), (-0.001708, -0.691, 1.254), (0.2809, -1.657, 0.8505), (-0.8817, -1.092, 1.122), (-1.189, -0.04613, 1.678), (0.017, 0.1226, 1.792), (1.064, -0.5995, 1.434), (-0.5425, -1.73, 1.069), (-1.287, -0.406, 1.631), (-0.9206, 0.08897, 1.904), (0.6895, -0.06567, 1.987), (0.7435, -1.286, 1.333), (-0.08074, -0.8397, 1.629), (0.1523, -1.159, 1.004), (-0.4699, -1.576, 0.8301), (-0.6338, -0.8256, 1.18), (0.5455, -0.6278, 1.297), (0.7503, -1.182, 1.135), (-1.226, -0.3615, 1.501), (-0.7451, -0.2696, 1.488), (-0.8741, 0.1135, 1.763), (-0.1197, -0.1311, 1.563), (0.7015, 0.006178, 1.704), (1.088, -1.04, 1.362), (0.6746, -1.599, 1.054), (-0.1266, -1.89, 0.8612), (-0.7814, -1.561, 0.9949), (-1.161, -0.7561, 1.387), (-1.361, -0.16, 1.682), (-1.17, 0.09785, 1.824), (-0.4817, 0.1612, 1.893), (0.4891, 0.1557, 1.942), (1.079, -0.2617, 1.76), (0.1961, -1.711, 1.149), (-0.9118, -1.126, 1.337), (-1.188, -0.1136, 1.799), (-0.06224, 0.02173, 1.97), (0.9404, -0.7053, 1.704), (0.3774, -1.111, 1.507), (-0.3421, -1.309, 1.393), (-0.8571, -0.615, 1.646), (-0.5849, -0.2472, 1.849), (0.2991, -0.4572, 1.864), (-0.003562, -1.087, 0.1002), (-0.293, -1.747, -0.7446), (-0.9391, -0.7751, -0.06055), (-0.6461, -0.1135, 0.9617), (0.4173, -0.7751, 0.951), (0.8887, -1.747, 0.1367), (-1.04, -1.399, -0.4498), (-0.9351, -0.2831, 0.7724), (-0.3822, -0.2831, 1.185), (0.8193, -1.399, 0.9369), (0.2306, -1.985, -0.2139), (-0.2167, -1.311, 0.3859), (-0.1213, -1.392, -0.3612), (-0.8508, -1.229, -0.6083), (-0.5865, -0.7659, 0.07231), (0.4722, -1.392, 0.08138), (0.3301, -1.828, -0.3473), (-0.8381, -0.2311, 0.6655), (-0.3901, -0.4508, 0.6185), (-0.3074, -0.2311, 1.061), (0.1894, -0.7659, 0.6509), (0.9171, -1.229, 0.7102), (0.6544, -2.035, -0.1307), (0.0301, -2.035, -0.5964), (-0.7662, -1.668, -0.7755), (-1.121, -1.104, -0.4028), (-1.005, -0.4929, 0.3741), (-0.8546, -0.0908, 0.9408), (-0.5666, -0.0908, 1.156), (0.01956, -0.4929, 1.138), (0.7971, -1.104, 1.027), (1.053, -1.668, 0.5814), (-0.4413, -1.867, -0.4849), (-1.018, -0.8773, 0.1229), (-0.705, -0.2154, 1.041), (0.264, -0.8773, 1.079), (0.6821, -1.867, 0.3528), (0.01085, -1.721, 0.08084), (-0.6746, -1.373, 0.002259), (-0.7145, -0.6946, 0.6248), (-0.3036, -0.6946, 0.9312), (0.2855, -1.38, 0.7108), (-0.003562, 1.1, 0.1002), (0.8887, 1.761, 0.1367), (0.4173, 0.7887, 0.951), (-0.6461, 0.1271, 0.9617), (-0.9391, 0.7887, -0.06055), (-0.293, 1.761, -0.7446), (0.8193, 1.413, 0.9369), (-0.3822, 0.2967, 1.185), (-0.9351, 0.2967, 0.7724), (-1.04, 1.413, -0.4498), (0.2306, 1.998, -0.2139), (-0.2167, 1.325, 0.3859), (0.4722, 1.406, 0.08138), (0.9171, 1.242, 0.7102), (0.1894, 0.7795, 0.6509), (-0.1213, 1.406, -0.3612), (0.3301, 1.841, -0.3473), (-0.3074, 0.2446, 1.061), (-0.3901, 0.4644, 0.6185), (-0.8381, 0.2446, 0.6655), (-0.5865, 0.7795, 0.07231), (-0.8508, 1.242, -0.6083), (0.0301, 2.048, -0.5964), (0.6544, 2.048, -0.1308), (1.053, 1.681, 0.5814), (0.7971, 1.118, 1.027), (0.01956, 0.5065, 1.138), (-0.5666, 0.1044, 1.156), (-0.8546, 0.1044, 0.9408), (-1.005, 0.5065, 0.3741), (-1.121, 1.118, -0.4028), (-0.7662, 1.681, -0.7755), (0.6821, 1.881, 0.3528), (0.264, 0.8909, 1.079), (-0.705, 0.229, 1.041), (-1.018, 0.8909, 0.1229), (-0.4413, 1.881, -0.4849), (0.01085, 1.735, 0.08084), (0.2817, 1.387, 0.7154), (-0.3036, 0.7082, 0.9312), (-0.7145, 0.7082, 0.6248), (-0.6712, 1.394, -0.002718), (0.9284, 2.049e-07, 0.7817), (1.818, -0.7894, 0.7715), (0.3851, -0.9061, 0.9516), (-0.5953, 2.049e-07, 1.081), (0.3851, 0.9061, 0.9516), (1.818, 0.7894, 0.7715), (1.082, -1.242, 1.135), (-0.4631, -0.3693, 1.208), (-0.4631, 0.3693, 1.208), (1.082, 1.242, 1.135), (1.95, 2.049e-07, 1.02), (0.8928, 2.049e-07, 1.231), (1.382, -0.3964, 0.7201), (1.09, -1.181, 0.8198), (0.4441, -0.5183, 0.8562), (1.382, 0.3964, 0.7201), (1.922, 2.049e-07, 0.7767), (-0.4159, -0.3545, 1.051), (-0.03162, 2.049e-07, 0.9296), (-0.4159, 0.3545, 1.051), (0.4441, 0.5183, 0.8562), (1.09, 1.181, 0.8198), (2.113, 0.4171, 0.892), (2.113, -0.417, 0.892), (1.585, -1.215, 0.9425), (0.774, -1.281, 1.02), (-0.1055, -0.6846, 1.104), (-0.6839, -0.1924, 1.159), (-0.6839, 0.1924, 1.159), (-0.1055, 0.6846, 1.104), (0.774, 1.281, 1.02), (1.585, 1.215, 0.9425), (1.731, -0.7504, 1.103), (0.3485, -0.8565, 1.184), (-0.571, 2.049e-07, 1.231), (0.3485, 0.8565, 1.184), (1.731, 0.7504, 1.103), (1.489, 2.049e-07, 1.167), (0.9678, -0.6388, 1.242), (0.0503, -0.2745, 1.256), (0.0503, 0.2745, 1.256), (0.9774, 0.6391, 1.241), (-0.9381, -1.807e-07, -0.6103), (-1.182, 0.7894, -1.466), (-0.9461, 0.9061, -0.04116), (-0.7907, -1.676e-08, 0.9355), (-0.9461, -0.9061, -0.04116), (-1.182, -0.7894, -1.466), (-1.321, 1.242, -0.6567), (-0.9497, 0.3693, 0.8449), (-0.9497, -0.3693, 0.8449), (-1.321, -1.242, -0.6567), (-1.458, -3.316e-07, -1.522), (-1.359, -2.179e-07, -0.448), (-1.009, 0.3964, -1.063), (-1.021, 1.181, -0.7539), (-0.8715, 0.5183, -0.1249), (-1.009, -0.3964, -1.063), (-1.217, -3.055e-07, -1.564), (-0.813, 0.3545, 0.7549), (-0.8062, -7.264e-08, 0.352), (-0.813, -0.3545, 0.7549), (-0.8715, -0.5183, -0.1249), (-1.021, -1.181, -0.7539), (-1.382, -0.4171, -1.714), (-1.382, 0.417, -1.714), (-1.279, 1.215, -1.194), (-1.123, 1.281, -0.3943), (-0.9522, 0.6846, 0.4726), (-0.8403, 0.1924, 1.043), (-0.8403, -0.1924, 1.043), (-0.9522, -0.6846, 0.4726), (-1.123, -1.281, -0.3943), (-1.279, -1.215, -1.194), (-1.475, 0.7504, -1.288), (-1.158, 0.8565, 0.06024), (-0.9412, -3.353e-08, 0.955), (-1.158, -0.8565, 0.06024), (-1.475, -0.7504, -1.288), (-1.468, -2.868e-07, -1.037), (-1.391, 0.6388, -0.5167), (-1.143, 0.2745, 0.3667), (-1.143, -0.2745, 0.3667), (-1.393, -0.6391, -0.5262)], [], [(0, 12, 14), (1, 12, 16), (0, 14, 18), (0, 18, 20), (0, 20, 15), (1, 16, 23), (2, 13, 25), (3, 17, 27), (4, 19, 29), (5, 21, 31), (1, 23, 24), (2, 25, 26), (3, 27, 28), (4, 29, 30), (5, 31, 22), (6, 32, 38), (7, 33, 39), (8, 34, 40), (9, 35, 41), (10, 36, 37), (14, 13, 2), (14, 12, 13), (12, 1, 13), (16, 15, 5), (16, 12, 15), (12, 0, 15), (18, 17, 3), (18, 14, 17), (14, 2, 17), (20, 19, 4), (20, 18, 19), (18, 3, 19), (15, 21, 5), (15, 20, 21), (20, 4, 21), (23, 22, 10), (23, 16, 22), (16, 5, 22), (25, 24, 6), (25, 13, 24), (13, 1, 24), (27, 26, 7), (27, 17, 26), (17, 2, 26), (29, 28, 8), (29, 19, 28), (19, 3, 28), (31, 30, 9), (31, 21, 30), (21, 4, 30), (24, 32, 6), (24, 23, 32), (23, 10, 32), (26, 33, 7), (26, 25, 33), (25, 6, 33), (28, 34, 8), (28, 27, 34), (27, 7, 34), (30, 35, 9), (30, 29, 35), (29, 8, 35), (22, 36, 10), (22, 31, 36), (31, 9, 36), (38, 37, 11), (38, 32, 37), (32, 10, 37), (39, 38, 11), (39, 33, 38), (33, 6, 38), (40, 39, 11), (40, 34, 39), (34, 7, 39), (41, 40, 11), (41, 35, 40), (35, 8, 40), (37, 41, 11), (37, 36, 41), (36, 9, 41), (42, 54, 56), (43, 54, 58), (42, 56, 60), (42, 60, 62), (42, 62, 57), (43, 58, 65), (44, 55, 67), (45, 59, 69), (46, 61, 71), (47, 63, 73), (43, 65, 66), (44, 67, 68), (45, 69, 70), (46, 71, 72), (47, 73, 64), (48, 74, 80), (49, 75, 81), (50, 76, 82), (51, 77, 83), (52, 78, 79), (56, 55, 44), (56, 54, 55), (54, 43, 55), (58, 57, 47), (58, 54, 57), (54, 42, 57), (60, 59, 45), (60, 56, 59), (56, 44, 59), (62, 61, 46), (62, 60, 61), (60, 45, 61), (57, 63, 47), (57, 62, 63), (62, 46, 63), (65, 64, 52), (65, 58, 64), (58, 47, 64), (67, 66, 48), (67, 55, 66), (55, 43, 66), (69, 68, 49), (69, 59, 68), (59, 44, 68), (71, 70, 50), (71, 61, 70), (61, 45, 70), (73, 72, 51), (73, 63, 72), (63, 46, 72), (66, 74, 48), (66, 65, 74), (65, 52, 74), (68, 75, 49), (68, 67, 75), (67, 48, 75), (70, 76, 50), (70, 69, 76), (69, 49, 76), (72, 77, 51), (72, 71, 77), (71, 50, 77), (64, 78, 52), (64, 73, 78), (73, 51, 78), (80, 79, 53), (80, 74, 79), (74, 52, 79), (81, 80, 53), (81, 75, 80), (75, 48, 80), (82, 81, 53), (82, 76, 81), (76, 49, 81), (83, 82, 53), (83, 77, 82), (77, 50, 82), (79, 83, 53), (79, 78, 83), (78, 51, 83), (84, 96, 98), (85, 96, 100), (84, 98, 102), (84, 102, 104), (84, 104, 99), (85, 100, 107), (86, 97, 109), (87, 101, 111), (88, 103, 113), (89, 105, 115), (85, 107, 108), (86, 109, 110), (87, 111, 112), (88, 113, 114), (89, 115, 106), (90, 116, 122), (91, 117, 123), (92, 118, 124), (93, 119, 125), (94, 120, 121), (98, 97, 86), (98, 96, 97), (96, 85, 97), (100, 99, 89), (100, 96, 99), (96, 84, 99), (102, 101, 87), (102, 98, 101), (98, 86, 101), (104, 103, 88), (104, 102, 103), (102, 87, 103), (99, 105, 89), (99, 104, 105), (104, 88, 105), (107, 106, 94), (107, 100, 106), (100, 89, 106), (109, 108, 90), (109, 97, 108), (97, 85, 108), (111, 110, 91), (111, 101, 110), (101, 86, 110), (113, 112, 92), (113, 103, 112), (103, 87, 112), (115, 114, 93), (115, 105, 114), (105, 88, 114), (108, 116, 90), (108, 107, 116), (107, 94, 116), (110, 117, 91), (110, 109, 117), (109, 90, 117), (112, 118, 92), (112, 111, 118), (111, 91, 118), (114, 119, 93), (114, 113, 119), (113, 92, 119), (106, 120, 94), (106, 115, 120), (115, 93, 120), (122, 121, 95), (122, 116, 121), (116, 94, 121), (123, 122, 95), (123, 117, 122), (117, 90, 122), (124, 123, 95), (124, 118, 123), (118, 91, 123), (125, 124, 95), (125, 119, 124), (119, 92, 124), (121, 125, 95), (121, 120, 125), (120, 93, 125), (126, 138, 140), (127, 138, 142), (126, 140, 144), (126, 144, 146), (126, 146, 141), (127, 142, 149), (128, 139, 151), (129, 143, 153), (130, 145, 155), (131, 147, 157), (127, 149, 150), (128, 151, 152), (129, 153, 154), (130, 155, 156), (131, 157, 148), (132, 158, 164), (133, 159, 165), (134, 160, 166), (135, 161, 167), (136, 162, 163), (140, 139, 128), (140, 138, 139), (138, 127, 139), (142, 141, 131), (142, 138, 141), (138, 126, 141), (144, 143, 129), (144, 140, 143), (140, 128, 143), (146, 145, 130), (146, 144, 145), (144, 129, 145), (141, 147, 131), (141, 146, 147), (146, 130, 147), (149, 148, 136), (149, 142, 148), (142, 131, 148), (151, 150, 132), (151, 139, 150), (139, 127, 150), (153, 152, 133), (153, 143, 152), (143, 128, 152), (155, 154, 134), (155, 145, 154), (145, 129, 154), (157, 156, 135), (157, 147, 156), (147, 130, 156), (150, 158, 132), (150, 149, 158), (149, 136, 158), (152, 159, 133), (152, 151, 159), (151, 132, 159), (154, 160, 134), (154, 153, 160), (153, 133, 160), (156, 161, 135), (156, 155, 161), (155, 134, 161), (148, 162, 136), (148, 157, 162), (157, 135, 162), (164, 163, 137), (164, 158, 163), (158, 136, 163), (165, 164, 137), (165, 159, 164), (159, 132, 164), (166, 165, 137), (166, 160, 165), (160, 133, 165), (167, 166, 137), (167, 161, 166), (161, 134, 166), (163, 167, 137), (163, 162, 167), (162, 135, 167), (168, 180, 182), (169, 180, 184), (168, 182, 186), (168, 186, 188), (168, 188, 183), (169, 184, 191), (170, 181, 193), (171, 185, 195), (172, 187, 197), (173, 189, 199), (169, 191, 192), (170, 193, 194), (171, 195, 196), (172, 197, 198), (173, 199, 190), (174, 200, 206), (175, 201, 207), (176, 202, 208), (177, 203, 209), (178, 204, 205), (182, 181, 170), (182, 180, 181), (180, 169, 181), (184, 183, 173), (184, 180, 183), (180, 168, 183), (186, 185, 171), (186, 182, 185), (182, 170, 185), (188, 187, 172), (188, 186, 187), (186, 171, 187), (183, 189, 173), (183, 188, 189), (188, 172, 189), (191, 190, 178), (191, 184, 190), (184, 173, 190), (193, 192, 174), (193, 181, 192), (181, 169, 192), (195, 194, 175), (195, 185, 194), (185, 170, 194), (197, 196, 176), (197, 187, 196), (187, 171, 196), (199, 198, 177), (199, 189, 198), (189, 172, 198), (192, 200, 174), (192, 191, 200), (191, 178, 200), (194, 201, 175), (194, 193, 201), (193, 174, 201), (196, 202, 176), (196, 195, 202), (195, 175, 202), (198, 203, 177), (198, 197, 203), (197, 176, 203), (190, 204, 178), (190, 199, 204), (199, 177, 204), (206, 205, 179), (206, 200, 205), (200, 178, 205), (207, 206, 179), (207, 201, 206), (201, 174, 206), (208, 207, 179), (208, 202, 207), (202, 175, 207), (209, 208, 179), (209, 203, 208), (203, 176, 208), (205, 209, 179), (205, 204, 209), (204, 177, 209), (210, 222, 224), (211, 222, 226), (210, 224, 228), (210, 228, 230), (210, 230, 225), (211, 226, 233), (212, 223, 235), (213, 227, 237), (214, 229, 239), (215, 231, 241), (211, 233, 234), (212, 235, 236), (213, 237, 238), (214, 239, 240), (215, 241, 232), (216, 242, 248), (217, 243, 249), (218, 244, 250), (219, 245, 251), (220, 246, 247), (224, 223, 212), (224, 222, 223), (222, 211, 223), (226, 225, 215), (226, 222, 225), (222, 210, 225), (228, 227, 213), (228, 224, 227), (224, 212, 227), (230, 229, 214), (230, 228, 229), (228, 213, 229), (225, 231, 215), (225, 230, 231), (230, 214, 231), (233, 232, 220), (233, 226, 232), (226, 215, 232), (235, 234, 216), (235, 223, 234), (223, 211, 234), (237, 236, 217), (237, 227, 236), (227, 212, 236), (239, 238, 218), (239, 229, 238), (229, 213, 238), (241, 240, 219), (241, 231, 240), (231, 214, 240), (234, 242, 216), (234, 233, 242), (233, 220, 242), (236, 243, 217), (236, 235, 243), (235, 216, 243), (238, 244, 218), (238, 237, 244), (237, 217, 244), (240, 245, 219), (240, 239, 245), (239, 218, 245), (232, 246, 220), (232, 241, 246), (241, 219, 246), (248, 247, 221), (248, 242, 247), (242, 220, 247), (249, 248, 221), (249, 243, 248), (243, 216, 248), (250, 249, 221), (250, 244, 249), (244, 217, 249), (251, 250, 221), (251, 245, 250), (245, 218, 250), (247, 251, 221), (247, 246, 251), (246, 219, 251), (252, 264, 266), (253, 264, 268), (252, 266, 270), (252, 270, 272), (252, 272, 267), (253, 268, 275), (254, 265, 277), (255, 269, 279), (256, 271, 281), (257, 273, 283), (253, 275, 276), (254, 277, 278), (255, 279, 280), (256, 281, 282), (257, 283, 274), (258, 284, 290), (259, 285, 291), (260, 286, 292), (261, 287, 293), (262, 288, 289), (266, 265, 254), (266, 264, 265), (264, 253, 265), (268, 267, 257), (268, 264, 267), (264, 252, 267), (270, 269, 255), (270, 266, 269), (266, 254, 269), (272, 271, 256), (272, 270, 271), (270, 255, 271), (267, 273, 257), (267, 272, 273), (272, 256, 273), (275, 274, 262), (275, 268, 274), (268, 257, 274), (277, 276, 258), (277, 265, 276), (265, 253, 276), (279, 278, 259), (279, 269, 278), (269, 254, 278), (281, 280, 260), (281, 271, 280), (271, 255, 280), (283, 282, 261), (283, 273, 282), (273, 256, 282), (276, 284, 258), (276, 275, 284), (275, 262, 284), (278, 285, 259), (278, 277, 285), (277, 258, 285), (280, 286, 260), (280, 279, 286), (279, 259, 286), (282, 287, 261), (282, 281, 287), (281, 260, 287), (274, 288, 262), (274, 283, 288), (283, 261, 288), (290, 289, 263), (290, 284, 289), (284, 262, 289), (291, 290, 263), (291, 285, 290), (285, 258, 290), (292, 291, 263), (292, 286, 291), (286, 259, 291), (293, 292, 263), (293, 287, 292), (287, 260, 292), (289, 293, 263), (289, 288, 293), (288, 261, 293), (294, 306, 308), (295, 306, 310), (294, 308, 312), (294, 312, 314), (294, 314, 309), (295, 310, 317), (296, 307, 319), (297, 311, 321), (298, 313, 323), (299, 315, 325), (295, 317, 318), (296, 319, 320), (297, 321, 322), (298, 323, 324), (299, 325, 316), (300, 326, 332), (301, 327, 333), (302, 328, 334), (303, 329, 335), (304, 330, 331), (308, 307, 296), (308, 306, 307), (306, 295, 307), (310, 309, 299), (310, 306, 309), (306, 294, 309), (312, 311, 297), (312, 308, 311), (308, 296, 311), (314, 313, 298), (314, 312, 313), (312, 297, 313), (309, 315, 299), (309, 314, 315), (314, 298, 315), (317, 316, 304), (317, 310, 316), (310, 299, 316), (319, 318, 300), (319, 307, 318), (307, 295, 318), (321, 320, 301), (321, 311, 320), (311, 296, 320), (323, 322, 302), (323, 313, 322), (313, 297, 322), (325, 324, 303), (325, 315, 324), (315, 298, 324), (318, 326, 300), (318, 317, 326), (317, 304, 326), (320, 327, 301), (320, 319, 327), (319, 300, 327), (322, 328, 302), (322, 321, 328), (321, 301, 328), (324, 329, 303), (324, 323, 329), (323, 302, 329), (316, 330, 304), (316, 325, 330), (325, 303, 330), (332, 331, 305), (332, 326, 331), (326, 304, 331), (333, 332, 305), (333, 327, 332), (327, 300, 332), (334, 333, 305), (334, 328, 333), (328, 301, 333), (335, 334, 305), (335, 329, 334), (329, 302, 334), (331, 335, 305), (331, 330, 335), (330, 303, 335), (336, 348, 350), (337, 348, 352), (336, 350, 354), (336, 354, 356), (336, 356, 351), (337, 352, 359), (338, 349, 361), (339, 353, 363), (340, 355, 365), (341, 357, 367), (337, 359, 360), (338, 361, 362), (339, 363, 364), (340, 365, 366), (341, 367, 358), (342, 368, 374), (343, 369, 375), (344, 370, 376), (345, 371, 377), (346, 372, 373), (350, 349, 338), (350, 348, 349), (348, 337, 349), (352, 351, 341), (352, 348, 351), (348, 336, 351), (354, 353, 339), (354, 350, 353), (350, 338, 353), (356, 355, 340), (356, 354, 355), (354, 339, 355), (351, 357, 341), (351, 356, 357), (356, 340, 357), (359, 358, 346), (359, 352, 358), (352, 341, 358), (361, 360, 342), (361, 349, 360), (349, 337, 360), (363, 362, 343), (363, 353, 362), (353, 338, 362), (365, 364, 344), (365, 355, 364), (355, 339, 364), (367, 366, 345), (367, 357, 366), (357, 340, 366), (360, 368, 342), (360, 359, 368), (359, 346, 368), (362, 369, 343), (362, 361, 369), (361, 342, 369), (364, 370, 344), (364, 363, 370), (363, 343, 370), (366, 371, 345), (366, 365, 371), (365, 344, 371), (358, 372, 346), (358, 367, 372), (367, 345, 372), (374, 373, 347), (374, 368, 373), (368, 346, 373), (375, 374, 347), (375, 369, 374), (369, 342, 374), (376, 375, 347), (376, 370, 375), (370, 343, 375), (377, 376, 347), (377, 371, 376), (371, 344, 376), (373, 377, 347), (373, 372, 377), (372, 345, 377), (378, 390, 392), (379, 390, 394), (378, 392, 396), (378, 396, 398), (378, 398, 393), (379, 394, 401), (380, 391, 403), (381, 395, 405), (382, 397, 407), (383, 399, 409), (379, 401, 402), (380, 403, 404), (381, 405, 406), (382, 407, 408), (383, 409, 400), (384, 410, 416), (385, 411, 417), (386, 412, 418), (387, 413, 419), (388, 414, 415), (392, 391, 380), (392, 390, 391), (390, 379, 391), (394, 393, 383), (394, 390, 393), (390, 378, 393), (396, 395, 381), (396, 392, 395), (392, 380, 395), (398, 397, 382), (398, 396, 397), (396, 381, 397), (393, 399, 383), (393, 398, 399), (398, 382, 399), (401, 400, 388), (401, 394, 400), (394, 383, 400), (403, 402, 384), (403, 391, 402), (391, 379, 402), (405, 404, 385), (405, 395, 404), (395, 380, 404), (407, 406, 386), (407, 397, 406), (397, 381, 406), (409, 408, 387), (409, 399, 408), (399, 382, 408), (402, 410, 384), (402, 401, 410), (401, 388, 410), (404, 411, 385), (404, 403, 411), (403, 384, 411), (406, 412, 386), (406, 405, 412), (405, 385, 412), (408, 413, 387), (408, 407, 413), (407, 386, 413), (400, 414, 388), (400, 409, 414), (409, 387, 414), (416, 415, 389), (416, 410, 415), (410, 388, 415), (417, 416, 389), (417, 411, 416), (411, 384, 416), (418, 417, 389), (418, 412, 417), (412, 385, 417), (419, 418, 389), (419, 413, 418), (413, 386, 418), (415, 419, 389), (415, 414, 419), (414, 387, 419), (420, 432, 434), (421, 432, 436), (420, 434, 438), (420, 438, 440), (420, 440, 435), (421, 436, 443), (422, 433, 445), (423, 437, 447), (424, 439, 449), (425, 441, 451), (421, 443, 444), (422, 445, 446), (423, 447, 448), (424, 449, 450), (425, 451, 442), (426, 452, 458), (427, 453, 459), (428, 454, 460), (429, 455, 461), (430, 456, 457), (434, 433, 422), (434, 432, 433), (432, 421, 433), (436, 435, 425), (436, 432, 435), (432, 420, 435), (438, 437, 423), (438, 434, 437), (434, 422, 437), (440, 439, 424), (440, 438, 439), (438, 423, 439), (435, 441, 425), (435, 440, 441), (440, 424, 441), (443, 442, 430), (443, 436, 442), (436, 425, 442), (445, 444, 426), (445, 433, 444), (433, 421, 444), (447, 446, 427), (447, 437, 446), (437, 422, 446), (449, 448, 428), (449, 439, 448), (439, 423, 448), (451, 450, 429), (451, 441, 450), (441, 424, 450), (444, 452, 426), (444, 443, 452), (443, 430, 452), (446, 453, 427), (446, 445, 453), (445, 426, 453), (448, 454, 428), (448, 447, 454), (447, 427, 454), (450, 455, 429), (450, 449, 455), (449, 428, 455), (442, 456, 430), (442, 451, 456), (451, 429, 456), (458, 457, 431), (458, 452, 457), (452, 430, 457), (459, 458, 431), (459, 453, 458), (453, 426, 458), (460, 459, 431), (460, 454, 459), (454, 427, 459), (461, 460, 431), (461, 455, 460), (455, 428, 460), (457, 461, 431), (457, 456, 461), (456, 429, 461), (462, 474, 476), (463, 474, 478), (462, 476, 480), (462, 480, 482), (462, 482, 477), (463, 478, 485), (464, 475, 487), (465, 479, 489), (466, 481, 491), (467, 483, 493), (463, 485, 486), (464, 487, 488), (465, 489, 490), (466, 491, 492), (467, 493, 484), (468, 494, 500), (469, 495, 501), (470, 496, 502), (471, 497, 503), (472, 498, 499), (476, 475, 464), (476, 474, 475), (474, 463, 475), (478, 477, 467), (478, 474, 477), (474, 462, 477), (480, 479, 465), (480, 476, 479), (476, 464, 479), (482, 481, 466), (482, 480, 481), (480, 465, 481), (477, 483, 467), (477, 482, 483), (482, 466, 483), (485, 484, 472), (485, 478, 484), (478, 467, 484), (487, 486, 468), (487, 475, 486), (475, 463, 486), (489, 488, 469), (489, 479, 488), (479, 464, 488), (491, 490, 470), (491, 481, 490), (481, 465, 490), (493, 492, 471), (493, 483, 492), (483, 466, 492), (486, 494, 468), (486, 485, 494), (485, 472, 494), (488, 495, 469), (488, 487, 495), (487, 468, 495), (490, 496, 470), (490, 489, 496), (489, 469, 496), (492, 497, 471), (492, 491, 497), (491, 470, 497), (484, 498, 472), (484, 493, 498), (493, 471, 498), (500, 499, 473), (500, 494, 499), (494, 472, 499), (501, 500, 473), (501, 495, 500), (495, 468, 500), (502, 501, 473), (502, 496, 501), (496, 469, 501), (503, 502, 473), (503, 497, 502), (497, 470, 502), (499, 503, 473), (499, 498, 503), (498, 471, 503), (504, 516, 518), (505, 516, 520), (504, 518, 522), (504, 522, 524), (504, 524, 519), (505, 520, 527), (506, 517, 529), (507, 521, 531), (508, 523, 533), (509, 525, 535), (505, 527, 528), (506, 529, 530), (507, 531, 532), (508, 533, 534), (509, 535, 526), (510, 536, 542), (511, 537, 543), (512, 538, 544), (513, 539, 545), (514, 540, 541), (518, 517, 506), (518, 516, 517), (516, 505, 517), (520, 519, 509), (520, 516, 519), (516, 504, 519), (522, 521, 507), (522, 518, 521), (518, 506, 521), (524, 523, 508), (524, 522, 523), (522, 507, 523), (519, 525, 509), (519, 524, 525), (524, 508, 525), (527, 526, 514), (527, 520, 526), (520, 509, 526), (529, 528, 510), (529, 517, 528), (517, 505, 528), (531, 530, 511), (531, 521, 530), (521, 506, 530), (533, 532, 512), (533, 523, 532), (523, 507, 532), (535, 534, 513), (535, 525, 534), (525, 508, 534), (528, 536, 510), (528, 527, 536), (527, 514, 536), (530, 537, 511), (530, 529, 537), (529, 510, 537), (532, 538, 512), (532, 531, 538), (531, 511, 538), (534, 539, 513), (534, 533, 539), (533, 512, 539), (526, 540, 514), (526, 535, 540), (535, 513, 540), (542, 541, 515), (542, 536, 541), (536, 514, 541), (543, 542, 515), (543, 537, 542), (537, 510, 542), (544, 543, 515), (544, 538, 543), (538, 511, 543), (545, 544, 515), (545, 539, 544), (539, 512, 544), (541, 545, 515), (541, 540, 545), (540, 513, 545), (546, 558, 560), (547, 558, 562), (546, 560, 564), (546, 564, 566), (546, 566, 561), (547, 562, 569), (548, 559, 571), (549, 563, 573), (550, 565, 575), (551, 567, 577), (547, 569, 570), (548, 571, 572), (549, 573, 574), (550, 575, 576), (551, 577, 568), (552, 578, 584), (553, 579, 585), (554, 580, 586), (555, 581, 587), (556, 582, 583), (560, 559, 548), (560, 558, 559), (558, 547, 559), (562, 561, 551), (562, 558, 561), (558, 546, 561), (564, 563, 549), (564, 560, 563), (560, 548, 563), (566, 565, 550), (566, 564, 565), (564, 549, 565), (561, 567, 551), (561, 566, 567), (566, 550, 567), (569, 568, 556), (569, 562, 568), (562, 551, 568), (571, 570, 552), (571, 559, 570), (559, 547, 570), (573, 572, 553), (573, 563, 572), (563, 548, 572), (575, 574, 554), (575, 565, 574), (565, 549, 574), (577, 576, 555), (577, 567, 576), (567, 550, 576), (570, 578, 552), (570, 569, 578), (569, 556, 578), (572, 579, 553), (572, 571, 579), (571, 552, 579), (574, 580, 554), (574, 573, 580), (573, 553, 580), (576, 581, 555), (576, 575, 581), (575, 554, 581), (568, 582, 556), (568, 577, 582), (577, 555, 582), (584, 583, 557), (584, 578, 583), (578, 556, 583), (585, 584, 557), (585, 579, 584), (579, 552, 584), (586, 585, 557), (586, 580, 585), (580, 553, 585), (587, 586, 557), (587, 581, 586), (581, 554, 586), (583, 587, 557), (583, 582, 587), (582, 555, 587), (588, 600, 602), (589, 600, 604), (588, 602, 606), (588, 606, 608), (588, 608, 603), (589, 604, 611), (590, 601, 613), (591, 605, 615), (592, 607, 617), (593, 609, 619), (589, 611, 612), (590, 613, 614), (591, 615, 616), (592, 617, 618), (593, 619, 610), (594, 620, 626), (595, 621, 627), (596, 622, 628), (597, 623, 629), (598, 624, 625), (602, 601, 590), (602, 600, 601), (600, 589, 601), (604, 603, 593), (604, 600, 603), (600, 588, 603), (606, 605, 591), (606, 602, 605), (602, 590, 605), (608, 607, 592), (608, 606, 607), (606, 591, 607), (603, 609, 593), (603, 608, 609), (608, 592, 609), (611, 610, 598), (611, 604, 610), (604, 593, 610), (613, 612, 594), (613, 601, 612), (601, 589, 612), (615, 614, 595), (615, 605, 614), (605, 590, 614), (617, 616, 596), (617, 607, 616), (607, 591, 616), (619, 618, 597), (619, 609, 618), (609, 592, 618), (612, 620, 594), (612, 611, 620), (611, 598, 620), (614, 621, 595), (614, 613, 621), (613, 594, 621), (616, 622, 596), (616, 615, 622), (615, 595, 622), (618, 623, 597), (618, 617, 623), (617, 596, 623), (610, 624, 598), (610, 619, 624), (619, 597, 624), (626, 625, 599), (626, 620, 625), (620, 598, 625), (627, 626, 599), (627, 621, 626), (621, 594, 626), (628, 627, 599), (628, 622, 627), (622, 595, 627), (629, 628, 599), (629, 623, 628), (623, 596, 628), (625, 629, 599), (625, 624, 629), (624, 597, 629), (630, 642, 644), (631, 642, 646), (630, 644, 648), (630, 648, 650), (630, 650, 645), (631, 646, 653), (632, 643, 655), (633, 647, 657), (634, 649, 659), (635, 651, 661), (631, 653, 654), (632, 655, 656), (633, 657, 658), (634, 659, 660), (635, 661, 652), (636, 662, 668), (637, 663, 669), (638, 664, 670), (639, 665, 671), (640, 666, 667), (644, 643, 632), (644, 642, 643), (642, 631, 643), (646, 645, 635), (646, 642, 645), (642, 630, 645), (648, 647, 633), (648, 644, 647), (644, 632, 647), (650, 649, 634), (650, 648, 649), (648, 633, 649), (645, 651, 635), (645, 650, 651), (650, 634, 651), (653, 652, 640), (653, 646, 652), (646, 635, 652), (655, 654, 636), (655, 643, 654), (643, 631, 654), (657, 656, 637), (657, 647, 656), (647, 632, 656), (659, 658, 638), (659, 649, 658), (649, 633, 658), (661, 660, 639), (661, 651, 660), (651, 634, 660), (654, 662, 636), (654, 653, 662), (653, 640, 662), (656, 663, 637), (656, 655, 663), (655, 636, 663), (658, 664, 638), (658, 657, 664), (657, 637, 664), (660, 665, 639), (660, 659, 665), (659, 638, 665), (652, 666, 640), (652, 661, 666), (661, 639, 666), (668, 667, 641), (668, 662, 667), (662, 640, 667), (669, 668, 641), (669, 663, 668), (663, 636, 668), (670, 669, 641), (670, 664, 669), (664, 637, 669), (671, 670, 641), (671, 665, 670), (665, 638, 670), (667, 671, 641), (667, 666, 671), (666, 639, 671), (672, 684, 686), (673, 684, 688), (672, 686, 690), (672, 690, 692), (672, 692, 687), (673, 688, 695), (674, 685, 697), (675, 689, 699), (676, 691, 701), (677, 693, 703), (673, 695, 696), (674, 697, 698), (675, 699, 700), (676, 701, 702), (677, 703, 694), (678, 704, 710), (679, 705, 711), (680, 706, 712), (681, 707, 713), (682, 708, 709), (686, 685, 674), (686, 684, 685), (684, 673, 685), (688, 687, 677), (688, 684, 687), (684, 672, 687), (690, 689, 675), (690, 686, 689), (686, 674, 689), (692, 691, 676), (692, 690, 691), (690, 675, 691), (687, 693, 677), (687, 692, 693), (692, 676, 693), (695, 694, 682), (695, 688, 694), (688, 677, 694), (697, 696, 678), (697, 685, 696), (685, 673, 696), (699, 698, 679), (699, 689, 698), (689, 674, 698), (701, 700, 680), (701, 691, 700), (691, 675, 700), (703, 702, 681), (703, 693, 702), (693, 676, 702), (696, 704, 678), (696, 695, 704), (695, 682, 704), (698, 705, 679), (698, 697, 705), (697, 678, 705), (700, 706, 680), (700, 699, 706), (699, 679, 706), (702, 707, 681), (702, 701, 707), (701, 680, 707), (694, 708, 682), (694, 703, 708), (703, 681, 708), (710, 709, 683), (710, 704, 709), (704, 682, 709), (711, 710, 683), (711, 705, 710), (705, 678, 710), (712, 711, 683), (712, 706, 711), (706, 679, 711), (713, 712, 683), (713, 707, 712), (707, 680, 712), (709, 713, 683), (709, 708, 713), (708, 681, 713), (714, 726, 728), (715, 726, 730), (714, 728, 732), (714, 732, 734), (714, 734, 729), (715, 730, 737), (716, 727, 739), (717, 731, 741), (718, 733, 743), (719, 735, 745), (715, 737, 738), (716, 739, 740), (717, 741, 742), (718, 743, 744), (719, 745, 736), (720, 746, 752), (721, 747, 753), (722, 748, 754), (723, 749, 755), (724, 750, 751), (728, 727, 716), (728, 726, 727), (726, 715, 727), (730, 729, 719), (730, 726, 729), (726, 714, 729), (732, 731, 717), (732, 728, 731), (728, 716, 731), (734, 733, 718), (734, 732, 733), (732, 717, 733), (729, 735, 719), (729, 734, 735), (734, 718, 735), (737, 736, 724), (737, 730, 736), (730, 719, 736), (739, 738, 720), (739, 727, 738), (727, 715, 738), (741, 740, 721), (741, 731, 740), (731, 716, 740), (743, 742, 722), (743, 733, 742), (733, 717, 742), (745, 744, 723), (745, 735, 744), (735, 718, 744), (738, 746, 720), (738, 737, 746), (737, 724, 746), (740, 747, 721), (740, 739, 747), (739, 720, 747), (742, 748, 722), (742, 741, 748), (741, 721, 748), (744, 749, 723), (744, 743, 749), (743, 722, 749), (736, 750, 724), (736, 745, 750), (745, 723, 750), (752, 751, 725), (752, 746, 751), (746, 724, 751), (753, 752, 725), (753, 747, 752), (747, 720, 752), (754, 753, 725), (754, 748, 753), (748, 721, 753), (755, 754, 725), (755, 749, 754), (749, 722, 754), (751, 755, 725), (751, 750, 755), (750, 723, 755), (756, 768, 770), (757, 768, 772), (756, 770, 774), (756, 774, 776), (756, 776, 771), (757, 772, 779), (758, 769, 781), (759, 773, 783), (760, 775, 785), (761, 777, 787), (757, 779, 780), (758, 781, 782), (759, 783, 784), (760, 785, 786), (761, 787, 778), (762, 788, 794), (763, 789, 795), (764, 790, 796), (765, 791, 797), (766, 792, 793), (770, 769, 758), (770, 768, 769), (768, 757, 769), (772, 771, 761), (772, 768, 771), (768, 756, 771), (774, 773, 759), (774, 770, 773), (770, 758, 773), (776, 775, 760), (776, 774, 775), (774, 759, 775), (771, 777, 761), (771, 776, 777), (776, 760, 777), (779, 778, 766), (779, 772, 778), (772, 761, 778), (781, 780, 762), (781, 769, 780), (769, 757, 780), (783, 782, 763), (783, 773, 782), (773, 758, 782), (785, 784, 764), (785, 775, 784), (775, 759, 784), (787, 786, 765), (787, 777, 786), (777, 760, 786), (780, 788, 762), (780, 779, 788), (779, 766, 788), (782, 789, 763), (782, 781, 789), (781, 762, 789), (784, 790, 764), (784, 783, 790), (783, 763, 790), (786, 791, 765), (786, 785, 791), (785, 764, 791), (778, 792, 766), (778, 787, 792), (787, 765, 792), (794, 793, 767), (794, 788, 793), (788, 766, 793), (795, 794, 767), (795, 789, 794), (789, 762, 794), (796, 795, 767), (796, 790, 795), (790, 763, 795), (797, 796, 767), (797, 791, 796), (791, 764, 796), (793, 797, 767), (793, 792, 797), (792, 765, 797), (798, 810, 812), (799, 810, 814), (798, 812, 816), (798, 816, 818), (798, 818, 813), (799, 814, 821), (800, 811, 823), (801, 815, 825), (802, 817, 827), (803, 819, 829), (799, 821, 822), (800, 823, 824), (801, 825, 826), (802, 827, 828), (803, 829, 820), (804, 830, 836), (805, 831, 837), (806, 832, 838), (807, 833, 839), (808, 834, 835), (812, 811, 800), (812, 810, 811), (810, 799, 811), (814, 813, 803), (814, 810, 813), (810, 798, 813), (816, 815, 801), (816, 812, 815), (812, 800, 815), (818, 817, 802), (818, 816, 817), (816, 801, 817), (813, 819, 803), (813, 818, 819), (818, 802, 819), (821, 820, 808), (821, 814, 820), (814, 803, 820), (823, 822, 804), (823, 811, 822), (811, 799, 822), (825, 824, 805), (825, 815, 824), (815, 800, 824), (827, 826, 806), (827, 817, 826), (817, 801, 826), (829, 828, 807), (829, 819, 828), (819, 802, 828), (822, 830, 804), (822, 821, 830), (821, 808, 830), (824, 831, 805), (824, 823, 831), (823, 804, 831), (826, 832, 806), (826, 825, 832), (825, 805, 832), (828, 833, 807), (828, 827, 833), (827, 806, 833), (820, 834, 808), (820, 829, 834), (829, 807, 834), (836, 835, 809), (836, 830, 835), (830, 808, 835), (837, 836, 809), (837, 831, 836), (831, 804, 836), (838, 837, 809), (838, 832, 837), (832, 805, 837), (839, 838, 809), (839, 833, 838), (833, 806, 838), (835, 839, 809), (835, 834, 839), (834, 807, 839), (840, 852, 854), (841, 852, 856), (840, 854, 858), (840, 858, 860), (840, 860, 855), (841, 856, 863), (842, 853, 865), (843, 857, 867), (844, 859, 869), (845, 861, 871), (841, 863, 864), (842, 865, 866), (843, 867, 868), (844, 869, 870), (845, 871, 862), (846, 872, 878), (847, 873, 879), (848, 874, 880), (849, 875, 881), (850, 876, 877), (854, 853, 842), (854, 852, 853), (852, 841, 853), (856, 855, 845), (856, 852, 855), (852, 840, 855), (858, 857, 843), (858, 854, 857), (854, 842, 857), (860, 859, 844), (860, 858, 859), (858, 843, 859), (855, 861, 845), (855, 860, 861), (860, 844, 861), (863, 862, 850), (863, 856, 862), (856, 845, 862), (865, 864, 846), (865, 853, 864), (853, 841, 864), (867, 866, 847), (867, 857, 866), (857, 842, 866), (869, 868, 848), (869, 859, 868), (859, 843, 868), (871, 870, 849), (871, 861, 870), (861, 844, 870), (864, 872, 846), (864, 863, 872), (863, 850, 872), (866, 873, 847), (866, 865, 873), (865, 846, 873), (868, 874, 848), (868, 867, 874), (867, 847, 874), (870, 875, 849), (870, 869, 875), (869, 848, 875), (862, 876, 850), (862, 871, 876), (871, 849, 876), (878, 877, 851), (878, 872, 877), (872, 850, 877), (879, 878, 851), (879, 873, 878), (873, 846, 878), (880, 879, 851), (880, 874, 879), (874, 847, 879), (881, 880, 851), (881, 875, 880), (875, 848, 880), (877, 881, 851), (877, 876, 881), (876, 849, 881), (882, 894, 896), (883, 894, 898), (882, 896, 900), (882, 900, 902), (882, 902, 897), (883, 898, 905), (884, 895, 907), (885, 899, 909), (886, 901, 911), (887, 903, 913), (883, 905, 906), (884, 907, 908), (885, 909, 910), (886, 911, 912), (887, 913, 904), (888, 914, 920), (889, 915, 921), (890, 916, 922), (891, 917, 923), (892, 918, 919), (896, 895, 884), (896, 894, 895), (894, 883, 895), (898, 897, 887), (898, 894, 897), (894, 882, 897), (900, 899, 885), (900, 896, 899), (896, 884, 899), (902, 901, 886), (902, 900, 901), (900, 885, 901), (897, 903, 887), (897, 902, 903), (902, 886, 903), (905, 904, 892), (905, 898, 904), (898, 887, 904), (907, 906, 888), (907, 895, 906), (895, 883, 906), (909, 908, 889), (909, 899, 908), (899, 884, 908), (911, 910, 890), (911, 901, 910), (901, 885, 910), (913, 912, 891), (913, 903, 912), (903, 886, 912), (906, 914, 888), (906, 905, 914), (905, 892, 914), (908, 915, 889), (908, 907, 915), (907, 888, 915), (910, 916, 890), (910, 909, 916), (909, 889, 916), (912, 917, 891), (912, 911, 917), (911, 890, 917), (904, 918, 892), (904, 913, 918), (913, 891, 918), (920, 919, 893), (920, 914, 919), (914, 892, 919), (921, 920, 893), (921, 915, 920), (915, 888, 920), (922, 921, 893), (922, 916, 921), (916, 889, 921), (923, 922, 893), (923, 917, 922), (917, 890, 922), (919, 923, 893), (919, 918, 923), (918, 891, 923), (924, 936, 938), (925, 936, 940), (924, 938, 942), (924, 942, 944), (924, 944, 939), (925, 940, 947), (926, 937, 949), (927, 941, 951), (928, 943, 953), (929, 945, 955), (925, 947, 948), (926, 949, 950), (927, 951, 952), (928, 953, 954), (929, 955, 946), (930, 956, 962), (931, 957, 963), (932, 958, 964), (933, 959, 965), (934, 960, 961), (938, 937, 926), (938, 936, 937), (936, 925, 937), (940, 939, 929), (940, 936, 939), (936, 924, 939), (942, 941, 927), (942, 938, 941), (938, 926, 941), (944, 943, 928), (944, 942, 943), (942, 927, 943), (939, 945, 929), (939, 944, 945), (944, 928, 945), (947, 946, 934), (947, 940, 946), (940, 929, 946), (949, 948, 930), (949, 937, 948), (937, 925, 948), (951, 950, 931), (951, 941, 950), (941, 926, 950), (953, 952, 932), (953, 943, 952), (943, 927, 952), (955, 954, 933), (955, 945, 954), (945, 928, 954), (948, 956, 930), (948, 947, 956), (947, 934, 956), (950, 957, 931), (950, 949, 957), (949, 930, 957), (952, 958, 932), (952, 951, 958), (951, 931, 958), (954, 959, 933), (954, 953, 959), (953, 932, 959), (946, 960, 934), (946, 955, 960), (955, 933, 960), (962, 961, 935), (962, 956, 961), (956, 934, 961), (963, 962, 935), (963, 957, 962), (957, 930, 962), (964, 963, 935), (964, 958, 963), (958, 931, 963), (965, 964, 935), (965, 959, 964), (959, 932, 964), (961, 965, 935), (961, 960, 965), (960, 933, 965), (966, 978, 980), (967, 978, 982), (966, 980, 984), (966, 984, 986), (966, 986, 981), (967, 982, 989), (968, 979, 991), (969, 983, 993), (970, 985, 995), (971, 987, 997), (967, 989, 990), (968, 991, 992), (969, 993, 994), (970, 995, 996), (971, 997, 988), (972, 998, 1004), (973, 999, 1005), (974, 1000, 1006), (975, 1001, 1007), (976, 1002, 1003), (980, 979, 968), (980, 978, 979), (978, 967, 979), (982, 981, 971), (982, 978, 981), (978, 966, 981), (984, 983, 969), (984, 980, 983), (980, 968, 983), (986, 985, 970), (986, 984, 985), (984, 969, 985), (981, 987, 971), (981, 986, 987), (986, 970, 987), (989, 988, 976), (989, 982, 988), (982, 971, 988), (991, 990, 972), (991, 979, 990), (979, 967, 990), (993, 992, 973), (993, 983, 992), (983, 968, 992), (995, 994, 974), (995, 985, 994), (985, 969, 994), (997, 996, 975), (997, 987, 996), (987, 970, 996), (990, 998, 972), (990, 989, 998), (989, 976, 998), (992, 999, 973), (992, 991, 999), (991, 972, 999), (994, 1000, 974), (994, 993, 1000), (993, 973, 1000), (996, 1001, 975), (996, 995, 1001), (995, 974, 1001), (988, 1002, 976), (988, 997, 1002), (997, 975, 1002), (1004, 1003, 977), (1004, 998, 1003), (998, 976, 1003), (1005, 1004, 977), (1005, 999, 1004), (999, 972, 1004), (1006, 1005, 977), (1006, 1000, 1005), (1000, 973, 1005), (1007, 1006, 977), (1007, 1001, 1006), (1001, 974, 1006), (1003, 1007, 977), (1003, 1002, 1007), (1002, 975, 1007), (1008, 1020, 1022), (1009, 1020, 1024), (1008, 1022, 1026), (1008, 1026, 1028), (1008, 1028, 1023), (1009, 1024, 1031), (1010, 1021, 1033), (1011, 1025, 1035), (1012, 1027, 1037), (1013, 1029, 1039), (1009, 1031, 1032), (1010, 1033, 1034), (1011, 1035, 1036), (1012, 1037, 1038), (1013, 1039, 1030), (1014, 1040, 1046), (1015, 1041, 1047), (1016, 1042, 1048), (1017, 1043, 1049), (1018, 1044, 1045), (1022, 1021, 1010), (1022, 1020, 1021), (1020, 1009, 1021), (1024, 1023, 1013), (1024, 1020, 1023), (1020, 1008, 1023), (1026, 1025, 1011), (1026, 1022, 1025), (1022, 1010, 1025), (1028, 1027, 1012), (1028, 1026, 1027), (1026, 1011, 1027), (1023, 1029, 1013), (1023, 1028, 1029), (1028, 1012, 1029), (1031, 1030, 1018), (1031, 1024, 1030), (1024, 1013, 1030), (1033, 1032, 1014), (1033, 1021, 1032), (1021, 1009, 1032), (1035, 1034, 1015), (1035, 1025, 1034), (1025, 1010, 1034), (1037, 1036, 1016), (1037, 1027, 1036), (1027, 1011, 1036), (1039, 1038, 1017), (1039, 1029, 1038), (1029, 1012, 1038), (1032, 1040, 1014), (1032, 1031, 1040), (1031, 1018, 1040), (1034, 1041, 1015), (1034, 1033, 1041), (1033, 1014, 1041), (1036, 1042, 1016), (1036, 1035, 1042), (1035, 1015, 1042), (1038, 1043, 1017), (1038, 1037, 1043), (1037, 1016, 1043), (1030, 1044, 1018), (1030, 1039, 1044), (1039, 1017, 1044), (1046, 1045, 1019), (1046, 1040, 1045), (1040, 1018, 1045), (1047, 1046, 1019), (1047, 1041, 1046), (1041, 1014, 1046), (1048, 1047, 1019), (1048, 1042, 1047), (1042, 1015, 1047), (1049, 1048, 1019), (1049, 1043, 1048), (1043, 1016, 1048), (1045, 1049, 1019), (1045, 1044, 1049), (1044, 1017, 1049), (1050, 1062, 1064), (1051, 1062, 1066), (1050, 1064, 1068), (1050, 1068, 1070), (1050, 1070, 1065), (1051, 1066, 1073), (1052, 1063, 1075), (1053, 1067, 1077), (1054, 1069, 1079), (1055, 1071, 1081), (1051, 1073, 1074), (1052, 1075, 1076), (1053, 1077, 1078), (1054, 1079, 1080), (1055, 1081, 1072), (1056, 1082, 1088), (1057, 1083, 1089), (1058, 1084, 1090), (1059, 1085, 1091), (1060, 1086, 1087), (1064, 1063, 1052), (1064, 1062, 1063), (1062, 1051, 1063), (1066, 1065, 1055), (1066, 1062, 1065), (1062, 1050, 1065), (1068, 1067, 1053), (1068, 1064, 1067), (1064, 1052, 1067), (1070, 1069, 1054), (1070, 1068, 1069), (1068, 1053, 1069), (1065, 1071, 1055), (1065, 1070, 1071), (1070, 1054, 1071), (1073, 1072, 1060), (1073, 1066, 1072), (1066, 1055, 1072), (1075, 1074, 1056), (1075, 1063, 1074), (1063, 1051, 1074), (1077, 1076, 1057), (1077, 1067, 1076), (1067, 1052, 1076), (1079, 1078, 1058), (1079, 1069, 1078), (1069, 1053, 1078), (1081, 1080, 1059), (1081, 1071, 1080), (1071, 1054, 1080), (1074, 1082, 1056), (1074, 1073, 1082), (1073, 1060, 1082), (1076, 1083, 1057), (1076, 1075, 1083), (1075, 1056, 1083), (1078, 1084, 1058), (1078, 1077, 1084), (1077, 1057, 1084), (1080, 1085, 1059), (1080, 1079, 1085), (1079, 1058, 1085), (1072, 1086, 1060), (1072, 1081, 1086), (1081, 1059, 1086), (1088, 1087, 1061), (1088, 1082, 1087), (1082, 1060, 1087), (1089, 1088, 1061), (1089, 1083, 1088), (1083, 1056, 1088), (1090, 1089, 1061), (1090, 1084, 1089), (1084, 1057, 1089), (1091, 1090, 1061), (1091, 1085, 1090), (1085, 1058, 1090), (1087, 1091, 1061), (1087, 1086, 1091), (1086, 1059, 1091), (1092, 1104, 1106), (1093, 1104, 1108), (1092, 1106, 1110), (1092, 1110, 1112), (1092, 1112, 1107), (1093, 1108, 1115), (1094, 1105, 1117), (1095, 1109, 1119), (1096, 1111, 1121), (1097, 1113, 1123), (1093, 1115, 1116), (1094, 1117, 1118), (1095, 1119, 1120), (1096, 1121, 1122), (1097, 1123, 1114), (1098, 1124, 1130), (1099, 1125, 1131), (1100, 1126, 1132), (1101, 1127, 1133), (1102, 1128, 1129), (1106, 1105, 1094), (1106, 1104, 1105), (1104, 1093, 1105), (1108, 1107, 1097), (1108, 1104, 1107), (1104, 1092, 1107), (1110, 1109, 1095), (1110, 1106, 1109), (1106, 1094, 1109), (1112, 1111, 1096), (1112, 1110, 1111), (1110, 1095, 1111), (1107, 1113, 1097), (1107, 1112, 1113), (1112, 1096, 1113), (1115, 1114, 1102), (1115, 1108, 1114), (1108, 1097, 1114), (1117, 1116, 1098), (1117, 1105, 1116), (1105, 1093, 1116), (1119, 1118, 1099), (1119, 1109, 1118), (1109, 1094, 1118), (1121, 1120, 1100), (1121, 1111, 1120), (1111, 1095, 1120), (1123, 1122, 1101), (1123, 1113, 1122), (1113, 1096, 1122), (1116, 1124, 1098), (1116, 1115, 1124), (1115, 1102, 1124), (1118, 1125, 1099), (1118, 1117, 1125), (1117, 1098, 1125), (1120, 1126, 1100), (1120, 1119, 1126), (1119, 1099, 1126), (1122, 1127, 1101), (1122, 1121, 1127), (1121, 1100, 1127), (1114, 1128, 1102), (1114, 1123, 1128), (1123, 1101, 1128), (1130, 1129, 1103), (1130, 1124, 1129), (1124, 1102, 1129), (1131, 1130, 1103), (1131, 1125, 1130), (1125, 1098, 1130), (1132, 1131, 1103), (1132, 1126, 1131), (1126, 1099, 1131), (1133, 1132, 1103), (1133, 1127, 1132), (1127, 1100, 1132), (1129, 1133, 1103), (1129, 1128, 1133), (1128, 1101, 1133), (1134, 1146, 1148), (1135, 1146, 1150), (1134, 1148, 1152), (1134, 1152, 1154), (1134, 1154, 1149), (1135, 1150, 1157), (1136, 1147, 1159), (1137, 1151, 1161), (1138, 1153, 1163), (1139, 1155, 1165), (1135, 1157, 1158), (1136, 1159, 1160), (1137, 1161, 1162), (1138, 1163, 1164), (1139, 1165, 1156), (1140, 1166, 1172), (1141, 1167, 1173), (1142, 1168, 1174), (1143, 1169, 1175), (1144, 1170, 1171), (1148, 1147, 1136), (1148, 1146, 1147), (1146, 1135, 1147), (1150, 1149, 1139), (1150, 1146, 1149), (1146, 1134, 1149), (1152, 1151, 1137), (1152, 1148, 1151), (1148, 1136, 1151), (1154, 1153, 1138), (1154, 1152, 1153), (1152, 1137, 1153), (1149, 1155, 1139), (1149, 1154, 1155), (1154, 1138, 1155), (1157, 1156, 1144), (1157, 1150, 1156), (1150, 1139, 1156), (1159, 1158, 1140), (1159, 1147, 1158), (1147, 1135, 1158), (1161, 1160, 1141), (1161, 1151, 1160), (1151, 1136, 1160), (1163, 1162, 1142), (1163, 1153, 1162), (1153, 1137, 1162), (1165, 1164, 1143), (1165, 1155, 1164), (1155, 1138, 1164), (1158, 1166, 1140), (1158, 1157, 1166), (1157, 1144, 1166), (1160, 1167, 1141), (1160, 1159, 1167), (1159, 1140, 1167), (1162, 1168, 1142), (1162, 1161, 1168), (1161, 1141, 1168), (1164, 1169, 1143), (1164, 1163, 1169), (1163, 1142, 1169), (1156, 1170, 1144), (1156, 1165, 1170), (1165, 1143, 1170), (1172, 1171, 1145), (1172, 1166, 1171), (1166, 1144, 1171), (1173, 1172, 1145), (1173, 1167, 1172), (1167, 1140, 1172), (1174, 1173, 1145), (1174, 1168, 1173), (1168, 1141, 1173), (1175, 1174, 1145), (1175, 1169, 1174), (1169, 1142, 1174), (1171, 1175, 1145), (1171, 1170, 1175), (1170, 1143, 1175)])
me_icosphere_002.materials.append(mat_material_002)
me_icosphere_002.use_remesh_preserve_volume = False
me_icosphere_002.use_remesh_preserve_attributes = False
me_icosphere_002.use_mirror_vertex_groups = False
me_icosphere_002.update()

# ---- objects
ob_tree = bpy.data.objects.new('Tree', me_cylinder)
ob_icosphere_001 = bpy.data.objects.new('Icosphere.001', me_icosphere_002)
ob_lamp = bpy.data.objects.new('Lamp', light_lamp)
ob_camera = bpy.data.objects.new('Camera', cam_camera)

# ---- transforms, parenting, visibility, modifiers, constraints
ob_tree.location = (0.0, 0.0, 0.0)
ob_tree.scale = (0.5666, 0.5666, 0.5666)
ob_tree.lineart.crease_threshold = 0.0
ob_icosphere_001.parent = ob_tree
ob_icosphere_001.matrix_parent_inverse = Matrix(((1.765, 0.0, 0.0, 0.0), (0.0, 1.765, 0.0, 0.0), (0.0, 0.0, 1.765, 0.0), (0.0, 0.0, 0.0, 1.0)))
ob_icosphere_001.location = (0.05007, -0.07953, 0.5438)
ob_icosphere_001.rotation_euler = (0.0, 0.6408, 3.142)
ob_icosphere_001.scale = (0.8605, 0.8605, 0.8605)
ob_icosphere_001.lineart.crease_threshold = 0.0
ob_lamp.location = (4.076, 1.005, 5.904)
ob_lamp.rotation_euler = (0.6503, 0.05522, 1.866)
ob_lamp.lock_rotations_4d = False
ob_lamp.empty_display_type = 'ARROWS'
ob_lamp.color = (0.0, 0.0, 0.0, 0.0)
ob_lamp.lineart.crease_threshold = 0.0
ob_camera.location = (7.481, -6.508, 5.344)
ob_camera.rotation_euler = (1.109, 0.01082, 0.8149)
ob_camera.lock_rotations_4d = False
ob_camera.empty_display_type = 'ARROWS'
ob_camera.color = (0.0, 0.0, 0.0, 0.0)
ob_camera.display_type = 'WIRE'
ob_camera.lineart.crease_threshold = 0.0

# ---- collection membership
col_collection_1.objects.link(ob_tree)
col_collection_1.objects.link(ob_icosphere_001)
col_collection_1.objects.link(ob_lamp)
col_collection_1.objects.link(ob_camera)

# ---- scene / render settings (as saved in the file)
scene.camera = ob_camera
scene.frame_start = 1; scene.frame_end = 250; scene.frame_set(1)
scene.render.engine = 'BLENDER_EEVEE_NEXT'
scene.render.image_settings.color_mode = 'RGB'
scene.render.image_settings.compression = 90
scene.render.resolution_percentage = 50
scene.render.dither_intensity = 0.0
scene.cycles.use_denoising = False
scene.cycles.samples = 10
scene.cycles.sampling_pattern = 'TABULATED_SOBOL'
scene.cycles.light_sampling_threshold = 0.0
scene.cycles.use_adaptive_sampling = False
scene.cycles.use_light_tree = False
scene.cycles.blur_glossy = 0.0
scene.cycles.volume_bounces = 1
scene.cycles.pixel_filter_type = 'GAUSSIAN'
scene.cycles.sample_clamp_indirect = 0.0
scene.view_settings.view_transform = 'Standard'
bpy.context.view_layer.update()
